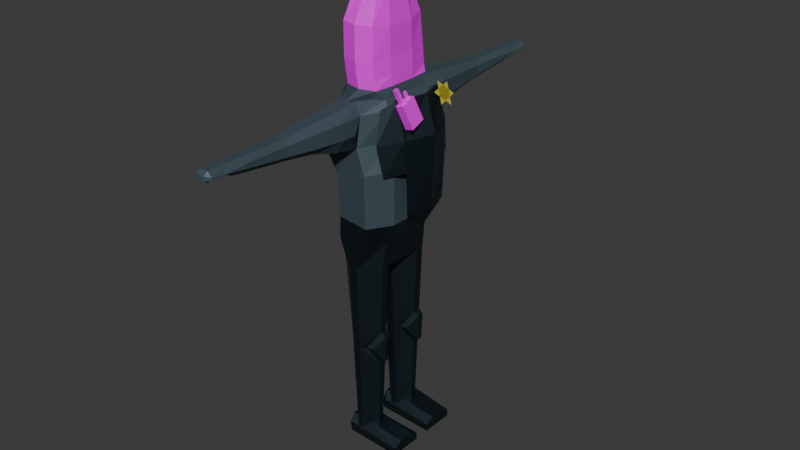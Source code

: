 # Source: thumbone.blend  (saved by Blender 4.0.36; exported with 4.5.12 LTS)
import bpy
from mathutils import Matrix  # noqa: F401  (used for matrix-valued properties, if any)

bpy.ops.wm.read_factory_settings(use_empty=True)
scene = bpy.context.scene
scene.name = 'Scene'

# ---- collections
col_collection = bpy.data.collections.new('Collection'); scene.collection.children.link(col_collection)

# ---- images (referenced by path relative to the original .blend; pixels are not part of the script)
import os
ASSET_DIR = os.environ.get("B2B_ASSET_DIR", "")  # directory of the original .blend (textures are referenced by path, not embedded)
HERE = os.path.dirname(os.path.abspath(__file__))  # packed textures are extracted next to this script under _unpacked/

def load_image(name, relpath, width, height, colorspace="sRGB"):
    """Load a texture the original file referenced (path relative to the .blend, or extracted next to this script)."""
    p = next((c for c in (os.path.join(HERE, relpath), os.path.join(ASSET_DIR, relpath)) if relpath and os.path.exists(c)), "")
    if p:
        img = bpy.data.images.load(p, check_existing=True)
        img.name = name
    else:  # same state as the original file: an image datablock whose file is absent (Cycles renders it pink)
        img = bpy.data.images.new(name, width, height)
        img.source = "FILE"
        img.filepath = "//" + (relpath or name)
    img.colorspace_settings.name = colorspace
    return img
img_thumbtex_png = load_image('ThumbTex.png', 'ThumbTex.png', 1024, 1024, 'sRGB')
img_radio = load_image('Radio', 'textures/Radio.png', 1024, 1024, 'sRGB')

# ---- materials (node trees are filled in below, after node groups)
mat_steel = bpy.data.materials.new('Steel')
mat_steel.alpha_threshold = 0.0
mat_steel.use_transparent_shadow = False
mat_steel.roughness = 0.5
mat_steel.line_color = (0.0, 0.0, 0.0, 1.0)
mat_tunic = bpy.data.materials.new('Tunic')
mat_tunic.use_transparent_shadow = False
mat_thumb = bpy.data.materials.new('Thumb')
mat_thumb.use_transparent_shadow = False
mat_radio = bpy.data.materials.new('Radio')
mat_radio.use_transparent_shadow = False
mat_gold = bpy.data.materials.new('Gold')
mat_gold.use_transparent_shadow = False

# ---- material node trees
mat_steel.use_nodes = True; mat_steel.node_tree.nodes.clear()
_N = mat_steel.node_tree.nodes; _L = mat_steel.node_tree.links
n0 = _N.new('ShaderNodeOutputMaterial'); n0.name = 'Material Output'; n0.location = (300, 300)
n1 = _N.new('ShaderNodeBsdfPrincipled'); n1.name = 'Principled BSDF'; n1.location = (10, 300)
n1.inputs[0].default_value = (0.05128, 0.08228, 0.09989, 1.0)
n1.inputs[1].default_value = 1.0
n1.inputs[3].default_value = 1.45
_L.new(n1.outputs[0], n0.inputs[0])
n0.is_active_output = True
mat_tunic.use_nodes = True; mat_tunic.node_tree.nodes.clear()
_N = mat_tunic.node_tree.nodes; _L = mat_tunic.node_tree.links
n0 = _N.new('ShaderNodeBsdfPrincipled'); n0.name = 'Principled BSDF'; n0.location = (10, 300)
n0.inputs[0].default_value = (0.05128, 0.08228, 0.09989, 1.0)
n0.inputs[3].default_value = 1.45
n1 = _N.new('ShaderNodeOutputMaterial'); n1.name = 'Material Output'; n1.location = (300, 300)
_L.new(n0.outputs[0], n1.inputs[0])
n1.is_active_output = True
mat_thumb.use_nodes = True; mat_thumb.node_tree.nodes.clear()
_N = mat_thumb.node_tree.nodes; _L = mat_thumb.node_tree.links
n0 = _N.new('ShaderNodeBsdfPrincipled'); n0.name = 'Principled BSDF'; n0.location = (10, 300)
n0.inputs[3].default_value = 1.45
n1 = _N.new('ShaderNodeOutputMaterial'); n1.name = 'Material Output'; n1.location = (300, 300)
n2 = _N.new('ShaderNodeTexImage'); n2.name = 'Image Texture'; n2.location = (-280, 275)
n2.image = img_thumbtex_png
_L.new(n0.outputs[0], n1.inputs[0])
_L.new(n2.outputs[0], n0.inputs[0])
n1.is_active_output = True
mat_radio.use_nodes = True; mat_radio.node_tree.nodes.clear()
_N = mat_radio.node_tree.nodes; _L = mat_radio.node_tree.links
n0 = _N.new('ShaderNodeBsdfPrincipled'); n0.name = 'Principled BSDF'; n0.location = (10, 300)
n0.inputs[3].default_value = 1.45
n1 = _N.new('ShaderNodeOutputMaterial'); n1.name = 'Material Output'; n1.location = (300, 300)
n2 = _N.new('ShaderNodeTexImage'); n2.name = 'Image Texture'; n2.location = (-280, 275)
n2.image = img_radio
_L.new(n0.outputs[0], n1.inputs[0])
_L.new(n2.outputs[0], n0.inputs[0])
n1.is_active_output = True
mat_gold.use_nodes = True; mat_gold.node_tree.nodes.clear()
_N = mat_gold.node_tree.nodes; _L = mat_gold.node_tree.links
n0 = _N.new('ShaderNodeBsdfPrincipled'); n0.name = 'Principled BSDF'; n0.location = (10, 300)
n0.inputs[0].default_value = (0.537, 0.456, 0.04245, 1.0)
n0.inputs[3].default_value = 1.45
n1 = _N.new('ShaderNodeOutputMaterial'); n1.name = 'Material Output'; n1.location = (300, 300)
_L.new(n0.outputs[0], n1.inputs[0])
n1.is_active_output = True

# ---- world
world_world = bpy.data.worlds.new('World'); scene.world = world_world
world_world.use_nodes = True; world_world.node_tree.nodes.clear()
_N = world_world.node_tree.nodes; _L = world_world.node_tree.links
n0 = _N.new('ShaderNodeOutputWorld'); n0.name = 'World Output'; n0.location = (300, 300)
n1 = _N.new('ShaderNodeBackground'); n1.name = 'Background'; n1.location = (10, 300)
n1.inputs[0].default_value = (0.05088, 0.05088, 0.05088, 1.0)
_L.new(n1.outputs[0], n0.inputs[0])
n0.is_active_output = True
world_world.color = (0.05088, 0.05088, 0.05088)
world_world.use_sun_shadow = False
world_world.sun_shadow_jitter_overblur = 0.0

# ---- meshes
me_cube_005 = bpy.data.meshes.new('Cube.005')
me_cube_005.from_pydata([(-0.5749, 0.2262, -10.01), (-0.5749, -0.8496, -10.01), (-0.5749, 0.8253, -10.01), (-0.6225, -0.6112, -9.963), (-0.5749, -0.2506, -10.01), (2.173, 0.1628, -10.03), (2.173, -0.9131, -10.03), (2.173, 0.8887, -10.03), (-0.5961, 1.454, 5.499), (-0.5961, -1.555, 5.499), (-0.5749, 0.1878, -9.49), (-0.3993, 1.454, 4.887), (-0.3993, 1.454, 6.597), (-0.5749, 0.3224, -9.116), (-0.5961, 1.454, 6.238), (-0.3993, -1.555, 4.887), (-0.3993, -1.555, 6.597), (0.3763, 1.209, 4.944), (0.7581, 1.454, 5.499), (-0.8157, -0.6297, -5.081), (0.7581, 1.454, 6.238), (2.173, -0.1871, -10.03), (-0.5961, -1.555, 6.238), (0.3996, 1.454, 6.597), (0.3996, -1.555, 4.887), (-0.3298, 2.096, 5.267), (-0.5749, 0.7291, -9.116), (-0.6259, 2.096, 5.563), (-0.5749, 0.8637, -9.49), (-0.6259, 2.096, 6.174), (0.7581, -1.555, 5.499), (-0.3298, 2.096, 6.47), (0.7581, -1.555, 6.238), (0.6263, 2.096, 5.563), (-0.6225, 0.4647, -9.963), (0.3302, 2.096, 5.267), (0.3302, 2.096, 6.47), (0.3996, -1.555, 6.597), (2.173, 0.3661, -9.475), (0.6263, 2.096, 6.174), (-0.5749, -0.8881, -9.49), (-0.2342, 2.735, 5.427), (-0.3298, -2.197, 5.267), (-0.4446, 2.735, 5.644), (-0.6259, -2.197, 5.563), (-0.4446, 2.735, 6.093), (-1.132, -0.6367, -1.0), (-0.2342, 2.735, 6.31), (0.4449, 2.735, 5.644), (-0.6259, -2.197, 6.174), (0.2346, 2.735, 5.427), (2.173, 0.1628, -9.693), (-0.3298, -2.197, 6.47), (0.2346, 2.735, 6.31), (-0.5749, -0.7535, -9.116), (0.4449, 2.735, 6.093), (-0.2342, 3.71, 5.675), (0.6263, -2.197, 5.563), (-0.4446, 3.71, 5.892), (2.173, 0.8887, -9.693), (-0.5749, -0.3467, -9.116), (-0.4446, 3.71, 6.093), (-0.2342, 3.71, 6.31), (0.3302, -2.197, 5.267), (0.4449, 3.71, 5.892), (2.173, 0.6854, -9.475), (0.2346, 3.71, 5.675), (0.3302, -2.197, 6.47), (0.2346, 3.71, 6.31), (0.6263, -2.197, 6.174), (0.4449, 3.71, 6.093), (-0.1573, -0.9342, -5.081), (-0.2342, -2.836, 5.427), (-0.2342, 3.965, 5.76), (-0.5749, -0.2121, -9.49), (0.2346, 3.965, 5.76), (-0.4446, -2.836, 5.644), (0.4327, 4.435, 6.006), (0.2136, 4.349, 5.923), (-0.6225, -0.489, -9.963), (0.2136, 4.435, 6.308), (-0.8157, 0.4461, -5.081), (0.4327, 4.435, 6.088), (-0.4446, -2.836, 6.093), (-0.2342, -2.836, 6.31), (0.2136, 4.128, 5.857), (0.4327, 4.128, 6.006), (2.173, -0.7097, -9.475), (0.2136, 4.128, 6.308), (0.4449, -2.836, 5.644), (-0.2132, 4.349, 5.923), (2.173, -0.9131, -9.693), (-1.329, -0.5857, 0.2981), (-0.4324, 4.435, 6.006), (-0.4324, 4.435, 6.088), (0.2346, -2.836, 5.427), (-0.2133, 4.435, 6.308), (2.173, -0.1871, -9.693), (-0.4324, 4.128, 6.006), (0.2346, -2.836, 6.31), (-0.6855, -1.0, 0.2981), (-0.2133, 4.128, 5.857), (0.4449, -2.836, 6.093), (-0.2132, 4.128, 6.308), (0.2136, 4.445, 5.849), (2.173, -0.3905, -9.475), (0.1771, 4.531, 5.932), (-0.2342, -3.811, 5.675), (0.1771, 4.531, 6.015), (-0.4446, -3.811, 5.892), (-0.1573, -0.166, -5.081), (0.2136, 4.52, 6.159), (-0.1767, 4.531, 5.932), (-0.4446, -3.811, 6.093), (-0.8157, -0.4705, -5.081), (-0.2132, 4.445, 5.849), (-0.1573, 0.1416, -5.081), (-0.2133, 4.52, 6.159), (-0.2342, -3.811, 6.31), (-0.1767, 4.531, 6.015), (-1.138, 0.6011, -1.0), (0.4449, -3.811, 5.892), (0.2346, -3.811, 5.675), (-0.6225, 0.5869, -9.963), (0.187, -0.9342, -5.081), (0.2346, -3.811, 6.31), (0.4449, -3.811, 6.093), (-0.217, 0.9703, -1.0), (-0.1573, 0.9099, -5.081), (-0.2342, -4.066, 5.76), (0.2346, -4.066, 5.76), (0.187, -0.166, -5.081), (-0.6855, 1.0, 0.2981), (0.4327, -4.536, 6.006), (-0.189, -1.005, -1.0), (0.2136, -4.451, 5.923), (-0.8157, 0.6054, -5.081), (0.2136, -4.536, 6.308), (-1.329, 0.5857, 0.2981), (0.4327, -4.536, 6.088), (0.2136, -4.229, 5.857), (1.0, -0.6489, -1.0), (0.4327, -4.229, 6.006), (1.003, -0.4554, -1.0), (0.2136, -4.229, 6.308), (1.003, -0.6448, -1.0), (0.187, 0.1416, -5.081), (-0.2132, -4.451, 5.923), (0.6855, -1.0, 0.2981), (-0.4324, -4.536, 6.006), (-0.4324, -4.536, 6.088), (0.2191, -1.003, -1.0), (0.8129, -0.6266, -5.903), (-0.2133, -4.536, 6.308), (1.17, -0.5857, 0.2981), (-0.4324, -4.229, 6.006), (0.8771, -0.6328, -4.259), (-0.2133, -4.229, 5.857), (-0.2132, -4.229, 6.308), (0.3732, -0.8183, -5.081), (0.8771, -0.4674, -4.259), (0.2136, -4.546, 5.849), (0.1771, -4.632, 5.932), (0.2226, 0.9825, -1.0), (0.187, 0.9099, -5.081), (0.1771, -4.632, 6.015), (0.2136, -4.621, 6.159), (0.8129, -0.4736, -5.903), (1.001, 0.6215, -1.0), (-0.1767, -4.632, 5.932), (-0.2132, -4.546, 5.849), (0.3899, -0.2572, -5.081), (1.17, 0.5857, 0.2981), (-0.2133, -4.621, 6.159), (0.659, -0.7781, -5.092), (-0.1767, -4.632, 6.015), (0.6855, 1.0, 0.2981), (1.055, -0.6104, -5.74), (1.106, -0.6152, -4.444), (0.6758, -0.2974, -5.092), (1.003, 0.4311, -1.0), (1.106, -0.4849, -4.444), (0.8129, 0.4492, -5.903), (1.055, -0.4898, -5.74), (0.8771, 0.4431, -4.259), (0.3732, 0.2576, -5.081), (0.8771, 0.6084, -4.259), (0.8129, 0.6023, -5.903), (0.3899, 0.8186, -5.081), (0.659, 0.2977, -5.092), (1.055, 0.4655, -5.74), (1.106, 0.4606, -4.444), (0.6758, 0.7785, -5.092), (1.106, 0.5909, -4.444), (1.055, 0.586, -5.74), (1.0, 0.4299, -1.0), (1.0, 0.4299, -1.0), (-0.9728, 0.4311, -1.0), (-0.1899, 0.06902, -1.0), (0.2196, 0.06902, -1.0), (0.2196, 0.06902, -1.0), (1.0, -0.6459, -1.0), (1.0, -0.6459, -1.0), (1.0, -0.4543, -1.0), (1.0, -0.4543, -1.0), (0.7768, -0.7491, -1.0), (0.7769, -0.7491, -1.0), (-0.9728, -0.4554, -1.0), (0.2196, -0.09335, -1.0), (-0.1899, -0.09335, -1.0), (-1.207, -0.535, 1.685), (-0.497, -1.071, 1.427), (-0.4683, 0.9133, 1.685), (-1.207, 0.535, 1.685), (1.762, -0.6969, 1.401), (1.762, 0.6969, 1.401), (1.13, 1.19, 1.401), (1.13, -1.19, 1.401), (-1.097, -0.5549, 3.559), (-0.5272, -1.111, 3.417), (-0.4968, 0.9473, 3.559), (-1.097, 0.5549, 3.559), (1.825, -0.7229, 3.843), (1.825, 0.7229, 3.843), (1.167, 1.234, 3.843), (1.167, -1.234, 3.843), (-1.219, -0.6023, 4.977), (-0.7577, -1.34, 4.922), (-0.714, 1.028, 4.977), (-1.219, 0.6023, 4.977), (1.404, -0.6023, 4.977), (1.404, 0.6023, 4.977), (0.714, 1.028, 4.977), (0.7581, -1.207, 4.922), (-1.219, -0.6311, 6.349), (-0.714, 0.794, 6.349), (-1.219, 0.6311, 6.349), (1.404, -0.6311, 6.349), (1.404, 0.6311, 6.349), (0.714, 0.794, 6.349), (0.1508, -0.8533, -9.5), (-0.0434, -0.8536, -9.487), (-0.1213, -0.8538, -9.474), (-0.1217, -0.2454, -9.42), (0.1513, -0.2456, -9.432), (-0.5749, -0.6332, -9.963), (-0.3614, -0.7501, -9.144), (-0.5749, -0.652, -9.116), (-0.5749, -0.467, -9.963), (-0.3209, -0.332, -9.169), (-0.3614, -0.3501, -9.144), (-0.5749, -0.4482, -9.116), (0.6793, -0.4864, -9.28), (0.6793, -0.6138, -9.28), (0.1827, -0.8389, -9.486), (0.4129, -0.7377, -9.245), (0.6151, -0.4562, -9.271), (0.4129, -0.3625, -9.245), (0.2704, -0.2976, -9.293), (0.1508, 0.2225, -9.5), (-0.0434, 0.2223, -9.487), (-0.1213, 0.2221, -9.474), (-0.1217, 0.8305, -9.42), (0.1513, 0.8302, -9.432), (-0.5749, 0.4426, -9.963), (-0.3614, 0.3258, -9.144), (-0.5749, 0.4239, -9.116), (-0.5749, 0.6089, -9.963), (-0.3209, 0.7439, -9.169), (-0.3614, 0.7257, -9.144), (-0.5749, 0.6276, -9.116), (0.6793, 0.5895, -9.28), (0.6793, 0.4621, -9.28), (0.1827, 0.237, -9.486), (0.4129, 0.3381, -9.245), (0.6151, 0.6197, -9.271), (0.4129, 0.7134, -9.245), (0.2704, 0.7782, -9.293), (-0.6158, 0.7164, 7.059), (-1.194, 0.2781, 7.059), (0.8989, 0.7164, 7.064), (-1.194, -0.2781, 7.059), (-0.6158, -0.7164, 7.059), (0.9872, -0.2782, 7.071), (0.9872, 0.2782, 7.071), (0.8989, -0.7164, 7.064), (-0.6636, 0.738, 6.684), (-1.133, 0.5866, 6.684), (0.6636, 0.738, 6.684), (-1.133, -0.5866, 6.684), (-0.6636, -0.738, 6.684), (1.133, -0.5866, 6.684), (1.133, 0.5866, 6.684), (0.6636, -0.738, 6.684), (-0.6862, 0.7233, 7.619), (-1.196, 0.3008, 7.705), (0.8106, 0.7233, 7.432), (-1.196, -0.3008, 7.705), (-0.6862, -0.7233, 7.619), (0.9501, -0.3008, 7.553), (0.9501, 0.3008, 7.553), (0.8106, -0.7233, 7.432), (-0.7404, 0.7366, 8.158), (-1.245, 0.3246, 8.164), (0.7485, 0.7191, 8.238), (-1.245, -0.3246, 8.164), (-0.7404, -0.7366, 8.158), (0.9011, -0.3169, 8.255), (0.9011, 0.3169, 8.255), (0.7485, -0.7191, 8.238), (-0.7404, 0.7366, 9.651), (-1.245, 0.3246, 9.487), (0.6693, 0.6826, 9.64), (-1.245, -0.3246, 9.487), (-0.7404, -0.7366, 9.651), (0.8745, -0.3008, 9.499), (0.8745, 0.3008, 9.499), (0.6693, -0.6826, 9.64), (-0.5421, 0.4849, 11.04), (-0.9164, 0.2455, 11.04), (0.5144, 0.4493, 10.94), (-0.9164, -0.2455, 11.04), (-0.5421, -0.4849, 11.04), (0.67, -0.2274, 10.95), (0.67, 0.2274, 10.95), (0.5144, -0.4493, 10.94), (-0.4127, 0.0, 11.22), (0.4704, 0.0, 11.22), (0.01486, 1.045, -5.081), (0.1086, 1.091, 3.559), (0.0, 1.155, 0.2981), (0.0148, 0.9475, -9.426), (0.1086, 1.049, 1.685), (0.002764, 1.126, -1.0), (-5.96e-08, 0.8344, 6.684), (0.1415, 0.8079, 7.061), (0.1415, -0.8079, 7.061), (0.0622, 0.8163, 7.525), (0.0622, -0.8163, 7.525), (0.004061, 0.8219, 8.198), (0.004061, -0.8219, 8.198), (-0.03554, 0.7995, 9.645), (-0.03554, -0.7995, 9.645), (-0.01388, 0.5024, 10.99), (-0.01388, -0.5024, 10.99), (0.02887, 0.0, 11.22), (-0.4106, -1.34, 4.922), (0.0001711, -1.118, 6.694), (0.3996, -1.05, 6.71), (-0.7679, -1.22, 5.499), (-0.8722, -1.017, 6.238), (-0.3993, -1.05, 6.71), (0.7581, -1.088, 6.238), (0.7581, -1.23, 5.499), (0.5992, -1.309, 5.227), (-0.4049, 1.098, 4.977), (-0.3993, 1.326, 4.887), (0.002549, 1.188, 4.944), (-0.5247, 1.047, 5.117), (-0.714, 0.9376, 5.509), (-0.6946, 0.8048, 6.312), (-0.714, 0.8034, 6.294), (-0.6567, 0.8028, 6.349), (-0.7642, 1.126, 5.499), (-0.8532, 0.9526, 6.238), (-0.4323, 0.7955, 6.567), (-0.4195, 0.7948, 6.58), (-0.3993, 0.9488, 6.71), (0.0001711, 1.017, 6.694), (0.594, 0.8124, 6.349), (0.3996, 0.9483, 6.71), (0.5643, 1.002, 5.265), (0.4203, 1.325, 4.922), (0.6227, 0.815, 6.309), (0.7581, 1.129, 5.499), (0.7581, 0.9871, 6.238), (0.03425, 1.191, 4.944), (0.3996, 1.341, 4.887)], [], [(151, 148, 100, 134), (148, 154, 214, 217), (46, 92, 138, 120), (333, 330, 176, 163), (134, 100, 92, 46), (172, 168, 163, 176), (205, 206, 141, 154, 148, 151), (141, 206, 201), (120, 197, 198, 199, 200, 196, 204, 208, 209, 207, 46), (260, 259, 146, 116, 261), (184, 186, 168, 180), (328, 128, 127, 333), (34, 81, 136, 123), (328, 164, 263, 331), (265, 261, 116, 81, 34, 264, 266), (270, 267, 123, 136, 128, 262, 268, 269), (271, 187, 182, 272), (264, 34, 123, 267), (196, 195, 168, 172, 154, 141, 201, 202, 203, 204), (195, 180, 168), (182, 185, 146, 259, 273, 274, 272), (198, 116, 146, 199), (277, 263, 164, 188, 187, 271, 275, 276), (127, 128, 136, 120), (197, 81, 116, 198), (188, 164, 163, 168, 186), (120, 136, 81, 197), (186, 184, 191, 193), (185, 182, 190, 189), (184, 185, 189, 191), (199, 146, 185, 184, 180, 195, 196, 200), (190, 191, 189), (193, 194, 192), (190, 194, 193, 191), (187, 188, 192, 194), (188, 186, 193, 192), (182, 187, 194, 190), (242, 241, 240, 124, 71), (156, 160, 143, 145), (208, 131, 110, 209), (3, 19, 114, 79), (110, 131, 244, 243), (246, 242, 71, 19, 3, 245, 247), (251, 248, 79, 114, 110, 243, 249, 250), (252, 167, 152, 253), (245, 3, 79, 248), (202, 145, 143, 203), (253, 152, 159, 124, 240, 254, 255), (71, 124, 151, 134), (258, 244, 131, 171, 167, 252, 256, 257), (110, 114, 207, 209), (19, 71, 134, 46), (204, 203, 143, 160, 171, 131, 208), (207, 114, 19, 46), (160, 156, 178, 181), (159, 152, 177, 174), (156, 159, 174, 178), (205, 151, 124, 159, 156, 145, 202, 201, 206), (177, 178, 174), (181, 183, 179), (177, 183, 181, 178), (167, 171, 179, 183), (171, 160, 181, 179), (152, 167, 183, 177), (127, 120, 138, 132), (217, 214, 222, 225), (172, 176, 216, 215), (138, 92, 210, 213), (132, 138, 213, 212), (330, 132, 212, 332), (154, 172, 215, 214), (100, 148, 217, 211), (92, 100, 211, 210), (218, 219, 227, 226), (332, 212, 220, 329), (212, 213, 221, 220), (211, 217, 225, 219), (213, 210, 218, 221), (214, 215, 223, 222), (210, 211, 219, 218), (215, 216, 224, 223), (229, 226, 234, 236), (223, 224, 232, 231), (225, 222, 230, 233), (329, 220, 228, 355, 356, 357), (220, 221, 229, 228), (225, 233, 24, 346, 227, 219), (221, 218, 226, 229), (222, 223, 231, 230), (293, 347, 348, 352), (230, 231, 238, 237), (349, 350, 234, 226, 227), (231, 232, 239, 238), (233, 230, 237, 352), (355, 228, 359, 358), (235, 362, 360, 361), (228, 229, 236, 235, 361, 364, 363, 359), (60, 251, 250), (247, 54, 246), (253, 255, 87, 105, 257, 256, 252), (105, 87, 91, 6, 21, 97), (248, 251, 60, 74, 4, 1, 40, 54, 247, 245), (4, 21, 6, 1), (4, 74, 97, 21), (250, 249, 243, 244, 258, 257, 105, 97, 74, 60), (242, 246, 54, 40, 91, 87, 255, 254, 240, 241), (6, 91, 40, 1), (26, 270, 269), (266, 13, 265), (272, 274, 38, 65, 276, 275, 271), (59, 65, 38, 51, 5, 7), (267, 270, 26, 28, 2, 0, 10, 13, 266, 264), (2, 7, 5, 0), (2, 28, 59, 7), (276, 65, 59, 28, 26, 269, 268, 262, 331, 263, 277), (261, 265, 13, 10, 51, 38, 274, 273, 259, 260), (5, 51, 10, 0), (284, 280, 296, 300), (352, 237, 291, 293), (235, 236, 287, 286), (234, 350, 290, 289), (238, 239, 288, 292), (286, 334, 368, 367, 366, 365, 362, 235), (237, 238, 292, 291), (236, 234, 289, 287), (279, 278, 286, 287), (335, 280, 288, 334), (282, 281, 289, 290), (281, 279, 287, 289), (284, 283, 291, 292), (283, 285, 293, 291), (280, 284, 292, 288), (336, 282, 290, 347), (301, 299, 307, 309), (283, 284, 300, 299), (281, 282, 298, 297), (278, 279, 295, 294), (336, 285, 301, 338), (285, 283, 299, 301), (335, 278, 294, 337), (308, 304, 312, 316), (337, 294, 302, 339), (300, 296, 304, 308), (299, 300, 308, 307), (297, 298, 306, 305), (294, 295, 303, 302), (338, 301, 309, 340), (341, 310, 318, 343), (307, 308, 316, 315), (305, 306, 314, 313), (302, 303, 311, 310), (340, 309, 317, 342), (309, 307, 315, 317), (339, 302, 310, 341), (319, 321, 326), (316, 312, 320, 324), (315, 316, 324, 323), (313, 314, 322, 321), (310, 311, 319, 318), (342, 317, 325, 344), (317, 315, 323, 325), (343, 318, 326, 345), (324, 320, 327), (323, 324, 327), (321, 322, 326), (318, 319, 326), (344, 325, 327, 345), (325, 323, 327), (322, 344, 345, 326), (320, 343, 345, 327), (314, 342, 344, 322), (304, 339, 341, 312), (306, 340, 342, 314), (312, 341, 343, 320), (298, 338, 340, 306), (296, 337, 339, 304), (280, 335, 337, 296), (282, 336, 338, 298), (285, 336, 347, 293), (278, 335, 334, 286), (334, 288, 239, 369, 370, 368), (369, 239, 232, 372, 371, 374, 375, 373), (347, 290, 350, 351), (232, 224, 329, 357, 376, 377, 372), (216, 332, 329, 224), (176, 330, 332, 216), (128, 328, 331, 262), (164, 328, 333, 163), (127, 132, 330, 333), (319, 311, 303, 295, 279, 281, 297, 305, 313, 321), (233, 354, 24), (227, 346, 15), (15, 9, 349), (15, 349, 227), (9, 22, 350, 349), (52, 67, 37, 16), (347, 351, 16, 37, 348), (44, 49, 22, 9), (32, 30, 353, 352), (84, 99, 67, 52), (63, 42, 15, 24), (69, 57, 30, 32), (354, 353, 30, 24), (15, 42, 44, 9), (63, 24, 30, 57), (69, 32, 37, 67), (22, 49, 52, 16), (24, 15, 346), (107, 109, 76, 72), (76, 83, 49, 44), (89, 95, 63, 57), (102, 89, 57, 69), (72, 76, 44, 42), (95, 72, 42, 63), (83, 84, 52, 49), (99, 102, 69, 67), (158, 144, 125, 118), (126, 121, 89, 102), (122, 107, 72, 95), (113, 118, 84, 83), (121, 122, 95, 89), (118, 125, 99, 84), (109, 113, 83, 76), (125, 126, 102, 99), (155, 129, 130, 142, 144, 158), (155, 113, 109), (144, 142, 126, 125), (129, 155, 109, 107), (142, 121, 126), (130, 129, 107, 122), (155, 158, 118, 113), (142, 130, 122, 121), (175, 150, 153, 173), (149, 155, 150), (153, 158, 144, 137), (142, 133, 139), (157, 140, 142, 144, 158, 155), (142, 140, 135, 133), (139, 137, 144, 142), (149, 147, 157, 155), (155, 158, 153, 150), (135, 140, 157, 147), (166, 165, 162, 161, 170, 169, 175, 173), (173, 153, 137, 166), (170, 147, 149, 169), (161, 135, 147, 170), (166, 137, 139, 165), (162, 133, 135, 161), (169, 149, 150, 175), (165, 139, 133, 162), (353, 354, 233, 352), (348, 37, 32, 352), (350, 22, 16, 351), (364, 14, 8, 363), (12, 23, 36, 31), (370, 23, 12, 367, 368), (8, 14, 29, 27), (374, 18, 20, 375), (31, 36, 53, 47), (17, 11, 25, 35), (20, 18, 33, 39), (372, 377, 17, 18, 374, 371), (375, 20, 23, 370, 369, 373), (366, 367, 12, 14, 364, 361, 360, 362, 365), (363, 8, 11, 356, 355, 358, 359), (8, 27, 25, 11), (33, 18, 17, 35), (36, 23, 20, 39), (12, 31, 29, 14), (356, 11, 17, 377, 376, 357), (41, 43, 58, 56), (27, 29, 45, 43), (33, 35, 50, 48), (39, 33, 48, 55), (25, 27, 43, 41), (35, 25, 41, 50), (29, 31, 47, 45), (36, 39, 55, 53), (62, 68, 88, 103), (55, 48, 64, 70), (50, 41, 56, 66), (45, 47, 62, 61), (48, 50, 66, 64), (47, 53, 68, 62), (43, 45, 61, 58), (53, 55, 70, 68), (88, 86, 75, 73, 98, 103), (58, 61, 98), (68, 70, 86, 88), (56, 58, 98, 73), (70, 64, 86), (66, 56, 73, 75), (61, 62, 103, 98), (64, 66, 75, 86), (94, 119, 117, 96), (98, 93, 94), (103, 96, 80, 88), (77, 86, 82), (86, 85, 101, 98, 103, 88), (85, 86, 77, 78), (80, 82, 86, 88), (90, 93, 98, 101), (103, 98, 94, 96), (85, 78, 90, 101), (104, 106, 108, 111, 117, 119, 112, 115), (96, 117, 111, 80), (90, 115, 112, 93), (78, 104, 115, 90), (82, 80, 111, 108), (77, 106, 104, 78), (93, 112, 119, 94), (82, 108, 106, 77)])
me_cube_005.polygons.foreach_set('material_index', [0, 0, 0, 0, 0, 0, 0, 0, 0, 0, 0, 0, 0, 0, 0, 0, 0, 0, 0, 0, 0, 0, 0, 0, 0, 0, 0, 0, 0, 0, 0, 0, 0, 0, 0, 0, 0, 0, 0, 0, 0, 0, 0, 0, 0, 0, 0, 0, 0, 0, 0, 0, 0, 0, 0, 0, 0, 0, 0, 0, 0, 0, 0, 0, 0, 1, 0, 0, 0, 0, 0, 0, 0, 1, 1, 1, 1, 1, 1, 1, 1, 1, 1, 1, 1, 1, 1, 1, 1, 1, 1, 1, 1, 1, 1, 1, 1, 0, 0, 0, 0, 0, 0, 0, 0, 0, 0, 0, 0, 0, 0, 0, 0, 0, 0, 0, 0, 2, 1, 1, 1, 1, 1, 1, 1, 1, 1, 1, 1, 1, 1, 1, 1, 2, 2, 2, 2, 2, 2, 2, 2, 2, 2, 2, 2, 2, 2, 2, 2, 2, 2, 2, 2, 2, 2, 2, 2, 2, 2, 2, 2, 2, 2, 2, 2, 2, 2, 2, 2, 2, 2, 2, 2, 2, 2, 2, 2, 2, 1, 1, 1, 1, 1, 1, 1, 0, 0, 0, 0, 2, 0, 1, 1, 1, 1, 1, 1, 1, 1, 1, 1, 1, 1, 1, 1, 1, 1, 1, 1, 1, 1, 1, 1, 1, 1, 1, 1, 1, 1, 1, 1, 1, 1, 1, 1, 1, 1, 1, 1, 1, 1, 1, 1, 1, 1, 1, 1, 1, 1, 1, 1, 1, 1, 1, 1, 1, 1, 1, 1, 1, 0, 1, 1, 1, 1, 1, 1, 1, 1, 1, 1, 1, 1, 1, 1, 1, 1, 1, 1, 1, 1, 1, 1, 1, 1, 1, 1, 1, 1, 1, 1, 1, 1, 1, 1, 1, 1, 1, 1, 1, 1, 1, 1, 1, 1, 1, 1, 1, 1, 1, 1, 1, 1, 1, 1, 1, 1, 1, 1, 1, 1, 1])
_uv = me_cube_005.uv_layers.new(name='UVMap')
_uv.uv.foreach_set('vector', [0.375, 0.8018, 0.625, 0.8018, 0.625, 0.9482, 0.375, 0.9482, 0.625, 0.8018, 0.625, 0.6982, 0.625, 0.6982, 0.625, 0.8018, 0.375, 0.05178, 0.625, 0.05178, 0.625, 0.1982, 0.375, 0.1982, 0.375, 0.375, 0.625, 0.375, 0.625, 0.4482, 0.375, 0.4482, 0.375, 0.0, 0.625, 0.0, 0.625, 0.05178, 0.375, 0.05158, 0.625, 0.5518, 0.375, 0.5518, 0.375, 0.4482, 0.625, 0.4482, 0.375, 0.7278, 0.375, 0.7278, 0.375, 0.6982, 0.625, 0.6982, 0.625, 0.8018, 0.375, 0.8018, 0.375, 0.6982, 0.3602, 0.713, 0.375, 0.6979, 0.1267, 0.55, 0.1277, 0.5704, 0.222, 0.6145, 0.2787, 0.6148, 0.2787, 0.6148, 0.375, 0.5739, 0.375, 0.6758, 0.278, 0.6348, 0.2228, 0.6345, 0.1258, 0.6769, 0.125, 0.6982, 0.3994, 0.8861, 0.3987, 0.8491, 0.625, 0.8491, 0.625, 0.9009, 0.4, 0.9009, 0.625, 0.6509, 0.625, 0.5991, 0.625, 0.5991, 0.625, 0.6509, 0.625, 0.375, 0.625, 0.3491, 0.625, 0.3491, 0.625, 0.375, 0.375, 0.09909, 0.625, 0.09909, 0.625, 0.1509, 0.375, 0.1509, 0.625, 0.375, 0.625, 0.4009, 0.4022, 0.4009, 0.4025, 0.375, 0.417, 0.04431, 0.4, 0.0, 0.625, 0.0, 0.625, 0.09909, 0.375, 0.09909, 0.375, 0.08974, 0.4184, 0.08401, 0.4184, 0.1811, 0.375, 0.1696, 0.375, 0.1509, 0.625, 0.1509, 0.625, 0.3491, 0.4028, 0.3491, 0.4157, 0.2754, 0.417, 0.2605, 0.41, 0.5991, 0.5829, 0.5991, 0.5829, 0.6509, 0.41, 0.6509, 0.1343, 0.6603, 0.125, 0.6509, 0.125, 0.5991, 0.1343, 0.5897, 0.375, 0.5739, 0.375, 0.5739, 0.375, 0.5518, 0.625, 0.5518, 0.625, 0.6982, 0.375, 0.6982, 0.375, 0.6979, 0.375, 0.6979, 0.375, 0.6758, 0.375, 0.6758, 0.6253, 0.6512, 0.625, 0.6509, 0.6253, 0.5988, 0.5829, 0.6509, 0.625, 0.7223, 0.625, 0.8491, 0.3987, 0.8491, 0.3994, 0.837, 0.4118, 0.7513, 0.41, 0.6509, 0.625, 0.9009, 0.625, 0.9009, 0.625, 0.8491, 0.625, 0.8491, 0.4093, 0.4453, 0.4022, 0.4009, 0.625, 0.4009, 0.625, 0.5277, 0.5829, 0.5991, 0.41, 0.5991, 0.4104, 0.5749, 0.4118, 0.4987, 0.625, 0.3491, 0.625, 0.3491, 0.625, 0.1509, 0.625, 0.1509, 0.625, 0.09909, 0.625, 0.09909, 0.625, 0.0, 0.625, 0.0, 0.625, 0.5277, 0.625, 0.4009, 0.625, 0.4009, 0.625, 0.5991, 0.625, 0.5991, 0.625, 0.1509, 0.625, 0.1509, 0.625, 0.09909, 0.625, 0.09909, 0.625, 0.5991, 0.625, 0.6509, 0.625, 0.6509, 0.625, 0.5991, 0.625, 0.7223, 0.5829, 0.6509, 0.5829, 0.6509, 0.625, 0.7223, 0.625, 0.6509, 0.625, 0.7223, 0.625, 0.7223, 0.625, 0.6509, 0.625, 0.8491, 0.625, 0.8491, 0.625, 0.7223, 0.625, 0.6509, 0.625, 0.6509, 0.625, 0.6515, 0.625, 0.6515, 0.625, 0.8491, 0.5829, 0.6509, 0.6671, 0.6527, 0.625, 0.7223, 0.625, 0.5991, 0.625, 0.6007, 0.625, 0.5277, 0.5829, 0.6509, 0.5829, 0.5991, 0.625, 0.5991, 0.625, 0.6509, 0.5829, 0.5991, 0.625, 0.5277, 0.625, 0.5277, 0.5829, 0.5991, 0.625, 0.5277, 0.625, 0.5991, 0.625, 0.5991, 0.625, 0.5277, 0.5829, 0.6509, 0.5829, 0.5991, 0.5829, 0.5991, 0.5829, 0.6509, 0.4, 0.9009, 0.3994, 0.8861, 0.3987, 0.8491, 0.625, 0.8491, 0.625, 0.9009, 0.625, 0.6509, 0.625, 0.5991, 0.625, 0.5991, 0.625, 0.6509, 0.625, 0.4009, 0.625, 0.4009, 0.625, 0.3491, 0.625, 0.3491, 0.375, 0.09909, 0.625, 0.09909, 0.625, 0.1509, 0.375, 0.1509, 0.625, 0.3491, 0.625, 0.4009, 0.4022, 0.4009, 0.4028, 0.3491, 0.417, 0.04431, 0.4, 0.0, 0.625, 0.0, 0.625, 0.09909, 0.375, 0.09909, 0.375, 0.08974, 0.4184, 0.08401, 0.4184, 0.1811, 0.375, 0.1696, 0.375, 0.1509, 0.625, 0.1509, 0.625, 0.3491, 0.4028, 0.3491, 0.4157, 0.2754, 0.417, 0.2605, 0.41, 0.5991, 0.5829, 0.5991, 0.5829, 0.6509, 0.41, 0.6509, 0.1343, 0.6603, 0.125, 0.6509, 0.125, 0.5991, 0.1343, 0.5897, 0.6253, 0.6512, 0.625, 0.6509, 0.625, 0.5991, 0.6253, 0.5988, 0.41, 0.6509, 0.5829, 0.6509, 0.625, 0.7223, 0.625, 0.8491, 0.3987, 0.8491, 0.3994, 0.837, 0.4118, 0.7513, 0.625, 0.9009, 0.625, 0.8491, 0.625, 0.8491, 0.625, 0.9009, 0.4093, 0.4453, 0.4022, 0.4009, 0.625, 0.4009, 0.625, 0.5277, 0.5829, 0.5991, 0.41, 0.5991, 0.4104, 0.5749, 0.4118, 0.4987, 0.625, 0.3491, 0.625, 0.1509, 0.625, 0.1509, 0.625, 0.3491, 0.625, 0.09909, 0.625, 0.0, 0.625, 0.0, 0.625, 0.09909, 0.625, 0.5985, 0.625, 0.5985, 0.625, 0.5991, 0.625, 0.5991, 0.625, 0.5277, 0.625, 0.4009, 0.625, 0.4009, 0.625, 0.1509, 0.625, 0.1509, 0.625, 0.09909, 0.625, 0.1019, 0.625, 0.5991, 0.625, 0.6509, 0.625, 0.6509, 0.625, 0.5991, 0.625, 0.7223, 0.5829, 0.6509, 0.5829, 0.6509, 0.625, 0.7223, 0.625, 0.6509, 0.625, 0.7223, 0.625, 0.7223, 0.625, 0.6509, 0.625, 0.708, 0.625, 0.8491, 0.625, 0.8491, 0.625, 0.7223, 0.625, 0.6509, 0.625, 0.6509, 0.625, 0.6515, 0.625, 0.6515, 0.625, 0.708, 0.5829, 0.6509, 0.6671, 0.6527, 0.625, 0.7223, 0.625, 0.5991, 0.625, 0.6007, 0.625, 0.5277, 0.5829, 0.6509, 0.5829, 0.5991, 0.625, 0.5991, 0.625, 0.6509, 0.5829, 0.5991, 0.625, 0.5277, 0.625, 0.5277, 0.5829, 0.5991, 0.625, 0.5277, 0.625, 0.5991, 0.625, 0.5991, 0.625, 0.5277, 0.5829, 0.6509, 0.5829, 0.5991, 0.5829, 0.5991, 0.5829, 0.6509, 0.375, 0.2949, 0.375, 0.1982, 0.625, 0.1982, 0.625, 0.3018, 0.625, 0.8018, 0.625, 0.6982, 0.625, 0.6982, 0.625, 0.8018, 0.625, 0.5518, 0.625, 0.4482, 0.625, 0.4482, 0.625, 0.5518, 0.625, 0.1982, 0.625, 0.05178, 0.625, 0.05178, 0.625, 0.1982, 0.625, 0.3018, 0.625, 0.1982, 0.625, 0.1982, 0.625, 0.3018, 0.625, 0.375, 0.625, 0.3018, 0.625, 0.3018, 0.625, 0.375, 0.625, 0.6982, 0.625, 0.5518, 0.625, 0.5518, 0.625, 0.6982, 0.625, 0.9482, 0.625, 0.8018, 0.625, 0.8018, 0.625, 0.9482, 0.625, 0.05178, 0.625, 0.0, 0.625, 0.0, 0.625, 0.05178, 0.625, 0.05178, 0.625, 0.0, 0.625, 0.0, 0.625, 0.05178, 0.625, 0.375, 0.625, 0.3018, 0.625, 0.3018, 0.625, 0.375, 0.625, 0.3018, 0.625, 0.1982, 0.625, 0.1982, 0.625, 0.3018, 0.625, 0.9482, 0.625, 0.8018, 0.625, 0.8018, 0.625, 0.9482, 0.625, 0.1982, 0.625, 0.05178, 0.625, 0.05178, 0.625, 0.1982, 0.625, 0.6982, 0.625, 0.5518, 0.625, 0.5518, 0.625, 0.6982, 0.625, 0.05178, 0.625, 0.0, 0.625, 0.0, 0.625, 0.05178, 0.625, 0.5518, 0.625, 0.4482, 0.625, 0.4482, 0.625, 0.5518, 0.625, 0.1982, 0.625, 0.05178, 0.625, 0.05178, 0.625, 0.1982, 0.625, 0.5518, 0.625, 0.4482, 0.625, 0.4482, 0.625, 0.5518, 0.625, 0.8018, 0.625, 0.6982, 0.625, 0.6982, 0.625, 0.8018, 0.625, 0.375, 0.625, 0.3018, 0.625, 0.3018, 0.625, 0.3335, 0.625, 0.336, 0.625, 0.375, 0.625, 0.3018, 0.625, 0.1982, 0.625, 0.1982, 0.625, 0.3018, 0.625, 0.8018, 0.625, 0.8018, 0.625, 0.8374, 0.625, 0.9147, 0.625, 0.9482, 0.625, 0.9482, 0.625, 0.1982, 0.625, 0.05178, 0.625, 0.05178, 0.625, 0.1982, 0.625, 0.6982, 0.625, 0.5518, 0.625, 0.5518, 0.625, 0.6982, 0.0, 0.0, 0.0, 0.0, 0.0, 0.0, 0.0, 0.0, 0.625, 0.6982, 0.625, 0.5518, 0.625, 0.5518, 0.625, 0.6982, 0.625, 0.001069, 0.625, 0.0, 0.625, 0.05178, 0.625, 0.05178, 0.625, 0.0, 0.625, 0.5518, 0.625, 0.4482, 0.625, 0.4482, 0.625, 0.5518, 0.625, 0.8018, 0.625, 0.6982, 0.625, 0.6982, 0.625, 0.8018, 0.625, 0.3335, 0.625, 0.3018, 0.625, 0.3018, 0.625, 0.3212, 0.625, 0.3018, 0.625, 0.3077, 0.625, 0.3038, 0.625, 0.3018, 0.625, 0.3018, 0.625, 0.1982, 0.625, 0.1982, 0.625, 0.3018, 0.625, 0.3018, 0.625, 0.284, 0.625, 0.3007, 0.625, 0.3018, 0.875, 0.57, 0.875, 0.5975, 0.8556, 0.57, 0.875, 0.6525, 0.875, 0.68, 0.8556, 0.68, 0.7609, 0.6441, 0.7851, 0.68, 0.625, 0.68, 0.625, 0.57, 0.7851, 0.57, 0.7667, 0.597, 0.7609, 0.6059, 0.625, 0.57, 0.625, 0.68, 0.555, 0.75, 0.375, 0.75, 0.375, 0.5, 0.555, 0.5, 0.391, 0.1595, 0.625, 0.1525, 0.625, 0.18, 0.555, 0.25, 0.375, 0.25, 0.375, 0.0, 0.555, 0.0, 0.625, 0.07003, 0.625, 0.09747, 0.391, 0.0905, 0.125, 0.5, 0.375, 0.5, 0.375, 0.75, 0.125, 0.75, 0.375, 0.25, 0.555, 0.25, 0.555, 0.5, 0.375, 0.5, 0.625, 0.2694, 0.62, 0.273, 0.5753, 0.2912, 0.5774, 0.316, 0.6075, 0.3266, 0.625, 0.3399, 0.625, 0.5, 0.555, 0.5, 0.555, 0.25, 0.625, 0.25, 0.5667, 0.9586, 0.625, 0.9806, 0.625, 1.0, 0.555, 1.0, 0.555, 0.75, 0.625, 0.75, 0.625, 0.9101, 0.5706, 0.9308, 0.5665, 0.9338, 0.5657, 0.9514, 0.375, 0.75, 0.555, 0.75, 0.555, 1.0, 0.375, 1.0, 0.875, 0.57, 0.875, 0.5975, 0.8556, 0.57, 0.875, 0.6525, 0.875, 0.68, 0.8556, 0.68, 0.7609, 0.6441, 0.7851, 0.68, 0.625, 0.68, 0.625, 0.57, 0.7851, 0.57, 0.7667, 0.597, 0.7609, 0.6059, 0.555, 0.5, 0.625, 0.57, 0.625, 0.68, 0.555, 0.75, 0.375, 0.75, 0.375, 0.5, 0.391, 0.1595, 0.625, 0.1525, 0.625, 0.18, 0.555, 0.25, 0.375, 0.25, 0.375, 0.0, 0.555, 0.0, 0.625, 0.07003, 0.625, 0.09747, 0.391, 0.0905, 0.125, 0.5, 0.375, 0.5, 0.375, 0.75, 0.125, 0.75, 0.375, 0.25, 0.555, 0.25, 0.555, 0.5, 0.375, 0.5, 0.625, 0.3399, 0.625, 0.5, 0.555, 0.5, 0.555, 0.25, 0.625, 0.25, 0.625, 0.2694, 0.62, 0.273, 0.5753, 0.2912, 0.5763, 0.3036, 0.5774, 0.316, 0.6075, 0.3266, 0.5667, 0.9586, 0.625, 0.9806, 0.625, 1.0, 0.555, 1.0, 0.555, 0.75, 0.625, 0.75, 0.625, 0.9101, 0.5706, 0.9308, 0.5665, 0.9338, 0.5657, 0.9514, 0.375, 0.75, 0.555, 0.75, 0.555, 1.0, 0.375, 1.0, 0.587, 0.698, 0.5139, 0.6971, 0.5127, 0.6343, 0.5832, 0.6174, 0.625, 0.8018, 0.625, 0.6982, 0.625, 0.6982, 0.625, 0.8018, 0.625, 0.3018, 0.625, 0.1982, 0.625, 0.1982, 0.625, 0.3018, 0.625, 0.05178, 0.625, 0.0, 0.625, 0.0, 0.625, 0.05178, 0.625, 0.5518, 0.625, 0.4482, 0.625, 0.4482, 0.625, 0.5518, 0.625, 0.3018, 0.625, 0.375, 0.625, 0.375, 0.625, 0.3337, 0.625, 0.3298, 0.625, 0.3285, 0.625, 0.3077, 0.625, 0.3018, 0.625, 0.6982, 0.625, 0.5518, 0.625, 0.5518, 0.625, 0.6982, 0.625, 0.1982, 0.625, 0.05178, 0.625, 0.05178, 0.625, 0.1982, 0.8084, 0.591, 0.7996, 0.5823, 0.8232, 0.5, 0.875, 0.5518, 0.75, 0.5823, 0.7004, 0.5823, 0.6768, 0.5, 0.75, 0.5, 0.7996, 0.6677, 0.8084, 0.659, 0.875, 0.6982, 0.8232, 0.75, 0.8084, 0.659, 0.8084, 0.591, 0.875, 0.5518, 0.875, 0.6982, 0.6916, 0.591, 0.6916, 0.659, 0.625, 0.6982, 0.625, 0.5518, 0.6916, 0.659, 0.7004, 0.6677, 0.6768, 0.75, 0.625, 0.6982, 0.7004, 0.5823, 0.6916, 0.591, 0.625, 0.5518, 0.6768, 0.5, 0.75, 0.6677, 0.7996, 0.6677, 0.8232, 0.75, 0.75, 0.75, 0.7541, 0.6343, 0.6836, 0.6174, 0.6863, 0.5003, 0.7534, 0.4997, 0.6799, 0.698, 0.587, 0.698, 0.5832, 0.6174, 0.6836, 0.6174, 0.8306, 0.6942, 0.7575, 0.6943, 0.7564, 0.6007, 0.8269, 0.5862, 0.9966, 0.6943, 0.9235, 0.6942, 0.9273, 0.5862, 0.9978, 0.6007, 0.1262, 0.7054, 7.002e-09, 0.7155, 0.009265, 0.6532, 0.1326, 0.6272, 0.753, 0.6971, 0.6799, 0.698, 0.6836, 0.6174, 0.7541, 0.6343, 0.3865, 0.7054, 0.2609, 0.6938, 0.2575, 0.5998, 0.3801, 0.6272, 0.5805, 0.5003, 0.5134, 0.4997, 0.5195, 0.2661, 0.5832, 0.293, 0.3801, 0.6272, 0.2575, 0.5998, 0.2564, 0.5097, 0.3804, 0.5148, 0.5832, 0.6174, 0.5127, 0.6343, 0.5134, 0.4997, 0.5805, 0.5003, 0.6836, 0.6174, 0.5832, 0.6174, 0.5805, 0.5003, 0.6863, 0.5003, 0.8269, 0.5862, 0.7564, 0.6007, 0.7541, 0.5107, 0.8229, 0.5096, 0.9978, 0.6007, 0.9273, 0.5862, 0.9312, 0.5096, 1.0, 0.5107, 0.1326, 0.6272, 0.009265, 0.6532, 0.007671, 0.5184, 0.1324, 0.5148, 0.3952, 0.2737, 0.2784, 0.2617, 0.3329, 0.03129, 0.4199, 0.04765, 0.6863, 0.5003, 0.5805, 0.5003, 0.5832, 0.293, 0.6836, 0.293, 0.8229, 0.5096, 0.7541, 0.5107, 0.7541, 0.2615, 0.8229, 0.2888, 1.0, 0.5107, 0.9312, 0.5096, 0.9312, 0.2888, 1.0, 0.2615, 0.1324, 0.5148, 0.007671, 0.5184, 1.123e-08, 0.2842, 0.1175, 0.2737, 0.7534, 0.4997, 0.6863, 0.5003, 0.6836, 0.293, 0.7473, 0.2661, 0.3804, 0.5148, 0.2564, 0.5097, 0.2784, 0.2617, 0.3952, 0.2737, 0.918, 0.02909, 0.8361, 0.02909, 0.8771, 0.0, 0.5832, 0.293, 0.5195, 0.2661, 0.5584, 0.04686, 0.5955, 0.04805, 0.6836, 0.293, 0.5832, 0.293, 0.5955, 0.04805, 0.6714, 0.04805, 0.8229, 0.2888, 0.7541, 0.2615, 0.7961, 0.02928, 0.8361, 0.02909, 1.0, 0.2615, 0.9312, 0.2888, 0.918, 0.02909, 0.958, 0.02928, 0.1175, 0.2737, 1.123e-08, 0.2842, 0.00561, 0.06345, 0.09286, 0.04765, 0.7473, 0.2661, 0.6836, 0.293, 0.6714, 0.04805, 0.7084, 0.04686, 0.4199, 0.04765, 0.3329, 0.03129, 0.3588, -7.501e-08, 0.4322, 0.006591, 0.5955, 0.04805, 0.5584, 0.04686, 0.6334, 0.0, 0.6714, 0.04805, 0.5955, 0.04805, 0.6334, 0.0, 0.8361, 0.02909, 0.7961, 0.02928, 0.8771, 0.0, 0.958, 0.02928, 0.918, 0.02909, 0.8771, 0.0, 0.09286, 0.04765, 0.00561, 0.06345, 0.007128, 0.01318, 0.08051, 0.006591, 0.7084, 0.04686, 0.6714, 0.04805, 0.6334, 0.0, 0.1798, 0.03129, 0.09286, 0.04765, 0.08051, 0.006591, 0.1539, -1.507e-08, 0.5071, 0.06345, 0.4199, 0.04765, 0.4322, 0.006591, 0.5056, 0.01318, 0.2343, 0.2617, 0.1175, 0.2737, 0.09286, 0.04765, 0.1798, 0.03129, 0.5051, 0.5184, 0.3804, 0.5148, 0.3952, 0.2737, 0.5127, 0.2842, 0.2564, 0.5097, 0.1324, 0.5148, 0.1175, 0.2737, 0.2343, 0.2617, 0.5127, 0.2842, 0.3952, 0.2737, 0.4199, 0.04765, 0.5071, 0.06345, 0.2553, 0.5998, 0.1326, 0.6272, 0.1324, 0.5148, 0.2564, 0.5097, 0.5035, 0.6532, 0.3801, 0.6272, 0.3804, 0.5148, 0.5051, 0.5184, 0.5127, 0.7155, 0.3865, 0.7054, 0.3801, 0.6272, 0.5035, 0.6532, 0.2518, 0.6938, 0.1262, 0.7054, 0.1326, 0.6272, 0.2553, 0.5998, 0.7004, 0.6677, 0.75, 0.6677, 0.75, 0.75, 0.6768, 0.75, 0.7996, 0.5823, 0.75, 0.5823, 0.75, 0.5, 0.8232, 0.5, 0.625, 0.375, 0.625, 0.4482, 0.625, 0.4482, 0.625, 0.4359, 0.625, 0.4163, 0.625, 0.375, 0.625, 0.4359, 0.625, 0.4482, 0.625, 0.4482, 0.625, 0.4156, 0.625, 0.433, 0.625, 0.4482, 0.625, 0.4482, 0.625, 0.4389, 0.0, 0.0, 0.0, 0.0, 0.0, 0.0, 0.0, 0.0, 0.625, 0.4482, 0.625, 0.4482, 0.625, 0.375, 0.625, 0.375, 0.625, 0.3781, 0.625, 0.4129, 0.625, 0.4156, 0.625, 0.4482, 0.625, 0.375, 0.625, 0.375, 0.625, 0.4482, 0.625, 0.4482, 0.625, 0.375, 0.625, 0.375, 0.625, 0.4482, 0.625, 0.3491, 0.625, 0.375, 0.4025, 0.375, 0.4028, 0.3491, 0.625, 0.4009, 0.625, 0.375, 0.625, 0.375, 0.625, 0.4009, 0.375, 0.3018, 0.625, 0.3018, 0.625, 0.375, 0.375, 0.375, 0.918, 0.02909, 0.9312, 0.2888, 0.9312, 0.5096, 0.9273, 0.5862, 0.9235, 0.6942, 0.8306, 0.6942, 0.8269, 0.5862, 0.8229, 0.5096, 0.8229, 0.2888, 0.8361, 0.02909, 0.0, 0.0, 0.0, 0.0, 0.0, 0.0, 0.0, 0.0, 0.625, 0.8364, 0.625, 0.8364, 0.625, 0.8364, 0.625, 0.8018, 0.0, 0.0, 0.625, 0.8364, 0.0, 0.0, 0.0, 0.0, 0.625, 0.8018, 0.625, 0.8018, 0.625, 0.8018, 0.625, 0.8018, 0.7114, 0.75, 0.7886, 0.75, 0.7886, 0.75, 0.7114, 0.75, 0.75, 0.75, 0.7114, 0.75, 0.7114, 0.75, 0.7886, 0.75, 0.7886, 0.75, 0.625, 0.8018, 0.625, 0.8018, 0.625, 0.8018, 0.625, 0.8018, 0.625, 0.0, 0.625, 0.0, 0.625, 0.0, 0.625, 0.0, 0.7114, 0.75, 0.7886, 0.75, 0.7886, 0.75, 0.7114, 0.75, 0.625, 0.9136, 0.625, 0.8364, 0.625, 0.8364, 0.625, 0.9136, 0.625, 0.0, 0.625, 0.0, 0.625, 0.0, 0.625, 0.0, 0.625, 0.9329, 0.625, 0.9482, 0.625, 0.9482, 0.625, 0.9156, 0.625, 0.8364, 0.625, 0.8364, 0.625, 0.8018, 0.625, 0.8018, 0.625, 0.9136, 0.625, 0.9136, 0.625, 0.9482, 0.625, 0.9482, 0.8232, 0.75, 0.8232, 0.75, 0.7886, 0.75, 0.7886, 0.75, 0.6768, 0.75, 0.6768, 0.75, 0.7114, 0.75, 0.7114, 0.75, 0.625, 0.9136, 0.625, 0.8364, 0.625, 0.8364, 0.625, 0.8364, 0.625, 0.8018, 0.625, 0.8018, 0.625, 0.8364, 0.625, 0.8018, 0.625, 0.8018, 0.625, 0.8018, 0.625, 0.8018, 0.625, 0.9482, 0.625, 0.9136, 0.625, 0.9136, 0.625, 0.9482, 0.625, 0.0, 0.625, 0.0, 0.625, 0.0, 0.625, 0.0, 0.625, 0.8364, 0.625, 0.8018, 0.625, 0.8018, 0.625, 0.8364, 0.625, 0.9136, 0.625, 0.8364, 0.625, 0.8364, 0.625, 0.9136, 0.6768, 0.75, 0.7114, 0.75, 0.7114, 0.75, 0.6768, 0.75, 0.7886, 0.75, 0.8232, 0.75, 0.8232, 0.75, 0.7886, 0.75, 0.7114, 0.75, 0.7886, 0.75, 0.7886, 0.75, 0.7114, 0.75, 0.625, 0.0, 0.625, 0.0, 0.625, 0.0, 0.625, 0.0, 0.625, 0.9136, 0.625, 0.8364, 0.625, 0.8364, 0.625, 0.9136, 0.6768, 0.75, 0.7114, 0.75, 0.7114, 0.75, 0.6768, 0.75, 0.625, 0.9482, 0.625, 0.9136, 0.625, 0.9136, 0.625, 0.9482, 0.7114, 0.75, 0.7886, 0.75, 0.7886, 0.75, 0.7114, 0.75, 0.625, 0.8018, 0.625, 0.8018, 0.625, 0.8018, 0.625, 0.8018, 0.7886, 0.75, 0.8232, 0.75, 0.8232, 0.75, 0.7886, 0.75, 0.625, 0.8018, 0.625, 0.8364, 0.625, 0.9136, 0.625, 0.9482, 0.625, 0.9136, 0.625, 0.8364, 0.625, 0.8018, 0.625, 0.8018, 0.625, 0.8018, 0.7886, 0.75, 0.8232, 0.75, 0.8232, 0.75, 0.7886, 0.75, 0.625, 0.8364, 0.625, 0.8018, 0.625, 0.8018, 0.625, 0.8364, 0.625, 0.0, 0.625, 0.0, 0.625, 0.0, 0.625, 0.9136, 0.625, 0.8364, 0.625, 0.8364, 0.625, 0.9136, 0.6768, 0.75, 0.7114, 0.75, 0.7114, 0.75, 0.6768, 0.75, 0.625, 0.9482, 0.625, 0.9136, 0.625, 0.9136, 0.625, 0.9482, 0.5198, 0.75, 0.5198, 0.75, 0.6883, 0.75, 0.6883, 0.75, 0.4802, 0.75, 0.5198, 0.5, 0.5198, 0.75, 0.6883, 0.75, 0.6883, 0.5, 0.8117, 0.5, 0.8117, 0.75, 0.4802, 0.25, 0.4802, 0.0, 0.5198, 0.0, 0.375, 0.4367, 0.375, 0.3133, 0.5198, 0.25, 0.625, 0.3133, 0.625, 0.4367, 0.4802, 0.5, 0.125, 0.5, 0.1883, 0.5, 0.1883, 0.75, 0.125, 0.75, 0.5198, 0.0, 0.625, 0.0, 0.625, 0.25, 0.5198, 0.25, 0.4802, 0.75, 0.3117, 0.75, 0.3117, 0.5, 0.4802, 0.5, 0.5198, 0.5, 0.6883, 0.5, 0.6883, 0.75, 0.5198, 0.75, 0.1883, 0.75, 0.1883, 0.5, 0.3117, 0.5, 0.3117, 0.75, 0.625, 0.9367, 0.5198, 1.0, 0.4802, 1.0, 0.375, 0.9367, 0.375, 0.8133, 0.4802, 0.75, 0.5198, 0.75, 0.625, 0.8133, 0.6883, 0.75, 0.6883, 0.75, 0.8117, 0.75, 0.8117, 0.75, 0.3117, 0.75, 0.3117, 0.75, 0.4802, 0.75, 0.4802, 0.75, 0.1883, 0.75, 0.1883, 0.75, 0.3117, 0.75, 0.3117, 0.75, 0.625, 0.0, 0.625, 0.0, 0.5198, 0.0, 0.5198, 0.0, 0.125, 0.75, 0.125, 0.75, 0.1883, 0.75, 0.1883, 0.75, 0.4802, 0.75, 0.4802, 0.75, 0.5198, 0.75, 0.5198, 0.75, 0.5198, 0.0, 0.5198, 0.0, 0.4802, 0.0, 0.4802, 0.0, 0.0, 0.0, 0.0, 0.0, 0.0, 0.0, 0.0, 0.0, 0.7886, 0.75, 0.7886, 0.75, 0.8232, 0.75, 0.8107, 0.75, 0.6768, 0.75, 0.6768, 0.75, 0.7114, 0.75, 0.7114, 0.75, 0.625, 0.8018, 0.625, 0.8018, 0.625, 0.8018, 0.625, 0.8018, 0.7114, 0.75, 0.7886, 0.75, 0.7886, 0.75, 0.7114, 0.75, 0.7886, 0.75, 0.7886, 0.75, 0.7114, 0.75, 0.7114, 0.75, 0.75, 0.75, 0.625, 0.8018, 0.625, 0.8018, 0.625, 0.8018, 0.625, 0.8018, 0.625, 0.0, 0.625, 0.0, 0.625, 0.0, 0.625, 0.0, 0.7114, 0.75, 0.7886, 0.75, 0.7886, 0.75, 0.7114, 0.75, 0.625, 0.9136, 0.625, 0.8364, 0.625, 0.8364, 0.625, 0.9136, 0.625, 0.0, 0.625, 0.0, 0.625, 0.0, 0.625, 0.0, 0.625, 0.9156, 0.625, 0.9136, 0.625, 0.9136, 0.625, 0.9482, 0.625, 0.9482, 0.625, 0.9329, 0.8232, 0.75, 0.8232, 0.75, 0.7886, 0.75, 0.7886, 0.75, 0.8162, 0.75, 0.8199, 0.75, 0.7005, 0.75, 0.7114, 0.75, 0.7114, 0.75, 0.6768, 0.75, 0.6768, 0.75, 0.6822, 0.75, 0.6834, 0.75, 0.6859, 0.75, 0.6997, 0.75, 0.625, 0.8018, 0.625, 0.8018, 0.625, 0.8364, 0.625, 0.8364, 0.625, 0.8351, 0.625, 0.8293, 0.625, 0.8027, 0.625, 0.8018, 0.625, 0.8018, 0.625, 0.8364, 0.625, 0.8364, 0.625, 0.9482, 0.625, 0.9482, 0.625, 0.9136, 0.625, 0.9136, 0.7886, 0.75, 0.7886, 0.75, 0.8232, 0.75, 0.8232, 0.75, 0.7114, 0.75, 0.7114, 0.75, 0.6768, 0.75, 0.6768, 0.75, 0.625, 0.8364, 0.625, 0.8364, 0.625, 0.9136, 0.625, 0.9136, 0.625, 0.8785, 0.625, 0.8753, 0.625, 0.8364, 0.625, 0.8018, 0.625, 0.8018, 0.625, 0.8364, 0.625, 0.8018, 0.625, 0.8018, 0.625, 0.8018, 0.625, 0.8018, 0.625, 0.9482, 0.625, 0.9136, 0.625, 0.9136, 0.625, 0.9482, 0.625, 0.0, 0.625, 0.0, 0.625, 0.0, 0.625, 0.0, 0.625, 0.8364, 0.625, 0.8018, 0.625, 0.8018, 0.625, 0.8364, 0.625, 0.9136, 0.625, 0.8364, 0.625, 0.8364, 0.625, 0.9136, 0.6768, 0.75, 0.7114, 0.75, 0.7114, 0.75, 0.6768, 0.75, 0.7886, 0.75, 0.8232, 0.75, 0.8232, 0.75, 0.7886, 0.75, 0.7114, 0.75, 0.7886, 0.75, 0.7886, 0.75, 0.7114, 0.75, 0.625, 0.0, 0.625, 0.0, 0.625, 0.0, 0.625, 0.0, 0.625, 0.9136, 0.625, 0.8364, 0.625, 0.8364, 0.625, 0.9136, 0.6768, 0.75, 0.7114, 0.75, 0.7114, 0.75, 0.6768, 0.75, 0.625, 0.9482, 0.625, 0.9136, 0.625, 0.9136, 0.625, 0.9482, 0.7114, 0.75, 0.7886, 0.75, 0.7886, 0.75, 0.7114, 0.75, 0.625, 0.8018, 0.625, 0.8018, 0.625, 0.8018, 0.625, 0.8018, 0.7886, 0.75, 0.8232, 0.75, 0.8232, 0.75, 0.7886, 0.75, 0.625, 0.9136, 0.625, 0.9482, 0.625, 0.9136, 0.625, 0.8364, 0.625, 0.8018, 0.625, 0.8364, 0.625, 0.8018, 0.625, 0.8018, 0.625, 0.8018, 0.7886, 0.75, 0.8232, 0.75, 0.8232, 0.75, 0.7886, 0.75, 0.625, 0.8364, 0.625, 0.8018, 0.625, 0.8018, 0.625, 0.8364, 0.625, 0.0, 0.625, 0.0, 0.625, 0.0, 0.625, 0.9136, 0.625, 0.8364, 0.625, 0.8364, 0.625, 0.9136, 0.6768, 0.75, 0.7114, 0.75, 0.7114, 0.75, 0.6768, 0.75, 0.625, 0.9482, 0.625, 0.9136, 0.625, 0.9136, 0.625, 0.9482, 0.5198, 0.75, 0.5198, 0.75, 0.6883, 0.75, 0.6883, 0.75, 0.5198, 0.5, 0.4802, 0.75, 0.5198, 0.75, 0.6883, 0.5, 0.6883, 0.75, 0.8117, 0.75, 0.8117, 0.5, 0.4802, 0.0, 0.4802, 0.25, 0.5198, 0.0, 0.5198, 0.25, 0.375, 0.3133, 0.375, 0.4367, 0.4802, 0.5, 0.625, 0.4367, 0.625, 0.3133, 0.1883, 0.5, 0.125, 0.5, 0.125, 0.75, 0.1883, 0.75, 0.625, 0.0, 0.5198, 0.0, 0.5198, 0.25, 0.625, 0.25, 0.3117, 0.75, 0.4802, 0.75, 0.4802, 0.5, 0.3117, 0.5, 0.6883, 0.5, 0.5198, 0.5, 0.5198, 0.75, 0.6883, 0.75, 0.1883, 0.5, 0.1883, 0.75, 0.3117, 0.75, 0.3117, 0.5, 0.375, 0.9367, 0.4802, 1.0, 0.5198, 1.0, 0.625, 0.9367, 0.625, 0.8133, 0.5198, 0.75, 0.4802, 0.75, 0.375, 0.8133, 0.6883, 0.75, 0.6883, 0.75, 0.8117, 0.75, 0.8117, 0.75, 0.3117, 0.75, 0.3117, 0.75, 0.4802, 0.75, 0.4802, 0.75, 0.1883, 0.75, 0.1883, 0.75, 0.3117, 0.75, 0.3117, 0.75, 0.5198, 0.0, 0.625, 0.0, 0.625, 0.0, 0.5198, 0.0, 0.125, 0.75, 0.125, 0.75, 0.1883, 0.75, 0.1883, 0.75, 0.4802, 0.75, 0.4802, 0.75, 0.5198, 0.75, 0.5198, 0.75, 0.5198, 0.0, 0.5198, 0.0, 0.4802, 0.0, 0.4802, 0.0])
me_cube_005.materials.append(mat_steel)
me_cube_005.materials.append(mat_tunic)
me_cube_005.materials.append(mat_thumb)
me_cube_005.update()
me_cube_008 = bpy.data.meshes.new('Cube.008')
me_cube_008.from_pydata([(1.216, -0.535, 1.685), (1.216, 0.535, 1.685), (1.484, -0.5549, 3.559), (1.484, 0.5549, 3.559), (0.9788, 0.9473, 3.559), (0.9788, -0.9473, 3.559), (1.669, -0.6023, 4.977), (1.669, 0.6023, 4.977), (0.9788, 1.028, 4.977), (0.9788, -1.028, 4.977), (1.584, -0.6311, 6.645), (1.584, 0.6311, 6.645), (0.9788, 0.794, 6.349), (0.9788, -0.794, 6.349), (1.934, 0.0, 3.53), (2.22, 0.0, 4.966), (1.986, 0.0, 6.645), (1.506, 0.0, 1.685), (1.127, -0.4736, 1.702), (1.127, 0.4736, 1.702), (1.405, -0.4793, 3.573), (1.405, 0.4793, 3.573), (0.9168, 0.8568, 3.567), (0.9168, -0.8568, 3.567), (1.598, -0.5184, 4.979), (1.598, 0.5184, 4.979), (0.9253, 0.9322, 4.977), (0.9253, -0.9322, 4.977), (1.514, -0.5469, 6.637), (1.514, 0.5469, 6.637), (0.9349, 0.6935, 6.341), (0.9349, -0.6935, 6.341), (1.826, -1.325e-09, 3.55), (2.11, 1.462e-09, 4.971), (1.876, 0.0, 6.635), (1.398, 0.0, 1.705)], [], [(17, 1, 3, 14), (3, 4, 8, 7), (5, 2, 6, 9), (14, 3, 7, 15), (15, 7, 11, 16), (7, 8, 12, 11), (9, 6, 10, 13), (6, 15, 16, 10), (2, 14, 15, 6), (0, 17, 14, 2), (35, 32, 21, 19), (21, 25, 26, 22), (23, 27, 24, 20), (32, 33, 25, 21), (33, 34, 29, 25), (25, 29, 30, 26), (27, 31, 28, 24), (24, 28, 34, 33), (20, 24, 33, 32), (18, 20, 32, 35), (8, 4, 22, 26), (5, 9, 27, 23), (9, 13, 31, 27), (12, 8, 26, 30), (0, 2, 20, 18), (2, 5, 23, 20), (16, 11, 29, 34), (13, 10, 28, 31), (1, 17, 35, 19), (3, 1, 19, 21), (4, 3, 21, 22), (11, 12, 30, 29), (10, 16, 34, 28), (17, 0, 18, 35)])
_uv = me_cube_008.uv_layers.new(name='UVMap')
_uv.uv.foreach_set('vector', [0.625, 0.625, 0.625, 0.5518, 0.625, 0.5518, 0.625, 0.625, 0.625, 0.5518, 0.625, 0.4482, 0.625, 0.4482, 0.625, 0.5518, 0.625, 0.8018, 0.625, 0.6982, 0.625, 0.6982, 0.625, 0.8018, 0.625, 0.625, 0.625, 0.5518, 0.625, 0.5518, 0.625, 0.625, 0.625, 0.625, 0.625, 0.5518, 0.625, 0.5518, 0.625, 0.625, 0.625, 0.5518, 0.625, 0.4482, 0.625, 0.4482, 0.625, 0.5518, 0.625, 0.8018, 0.625, 0.6982, 0.625, 0.6982, 0.625, 0.8018, 0.625, 0.6982, 0.625, 0.625, 0.625, 0.625, 0.625, 0.6982, 0.625, 0.6982, 0.625, 0.625, 0.625, 0.625, 0.625, 0.6982, 0.625, 0.6982, 0.625, 0.625, 0.625, 0.625, 0.625, 0.6982, 0.625, 0.625, 0.625, 0.625, 0.625, 0.5518, 0.625, 0.5518, 0.625, 0.5518, 0.625, 0.5518, 0.625, 0.4482, 0.625, 0.4482, 0.625, 0.8018, 0.625, 0.8018, 0.625, 0.6982, 0.625, 0.6982, 0.625, 0.625, 0.625, 0.625, 0.625, 0.5518, 0.625, 0.5518, 0.625, 0.625, 0.625, 0.625, 0.625, 0.5518, 0.625, 0.5518, 0.625, 0.5518, 0.625, 0.5518, 0.625, 0.4482, 0.625, 0.4482, 0.625, 0.8018, 0.625, 0.8018, 0.625, 0.6982, 0.625, 0.6982, 0.625, 0.6982, 0.625, 0.6982, 0.625, 0.625, 0.625, 0.625, 0.625, 0.6982, 0.625, 0.6982, 0.625, 0.625, 0.625, 0.625, 0.625, 0.6982, 0.625, 0.6982, 0.625, 0.625, 0.625, 0.625, 0.625, 0.4482, 0.625, 0.4482, 0.625, 0.4482, 0.625, 0.4482, 0.625, 0.8018, 0.625, 0.8018, 0.625, 0.8018, 0.625, 0.8018, 0.625, 0.8018, 0.625, 0.8018, 0.625, 0.8018, 0.625, 0.8018, 0.625, 0.4482, 0.625, 0.4482, 0.625, 0.4482, 0.625, 0.4482, 0.625, 0.6982, 0.625, 0.6982, 0.625, 0.6982, 0.625, 0.6982, 0.625, 0.6982, 0.625, 0.8018, 0.625, 0.8018, 0.625, 0.6982, 0.625, 0.625, 0.625, 0.5518, 0.625, 0.5518, 0.625, 0.625, 0.625, 0.8018, 0.625, 0.6982, 0.625, 0.6982, 0.625, 0.8018, 0.625, 0.5518, 0.625, 0.625, 0.625, 0.625, 0.625, 0.5518, 0.625, 0.5518, 0.625, 0.5518, 0.625, 0.5518, 0.625, 0.5518, 0.625, 0.4482, 0.625, 0.5518, 0.625, 0.5518, 0.625, 0.4482, 0.625, 0.5518, 0.625, 0.4482, 0.625, 0.4482, 0.625, 0.5518, 0.625, 0.6982, 0.625, 0.625, 0.625, 0.625, 0.625, 0.6982, 0.625, 0.625, 0.625, 0.6982, 0.625, 0.6982, 0.625, 0.625])
me_cube_008.materials.append(mat_steel)
me_cube_008.use_mirror_y = True
me_cube_008.update()
me_cube_001 = bpy.data.meshes.new('Cube.001')
me_cube_001.from_pydata([(-1.0, -1.0, -1.0), (-1.0, -1.0, 1.0), (-0.2286, 0.3255, 1.592), (-0.4371, -0.7678, 2.209), (-1.0, 1.0, -1.0), (-0.2286, 0.6878, 1.592), (-1.0, 1.0, 1.0), (-0.4371, -0.3159, 2.209), (0.2286, 0.3255, 1.592), (1.0, -1.0, -1.0), (1.0, -1.0, 1.0), (0.2286, 0.6878, 1.592), (0.4371, -0.7678, 2.209), (1.0, 1.0, -1.0), (1.0, 1.0, 1.0), (0.4371, -0.3159, 2.209), (-0.4371, -0.3159, 1.0), (-0.4371, -0.7678, 1.0), (0.4371, -0.7678, 1.0), (0.4371, -0.3159, 1.0), (-0.2286, 0.6878, 1.0), (-0.2286, 0.3255, 1.0), (0.2286, 0.3255, 1.0), (0.2286, 0.6878, 1.0)], [], [(0, 1, 6, 4), (4, 6, 14, 13), (13, 14, 10, 9), (9, 10, 1, 0), (4, 13, 9, 0), (19, 18, 10, 14, 23, 22), (23, 14, 6, 1, 17, 16, 19, 22, 21, 20), (17, 1, 10, 18), (17, 3, 7, 16), (16, 7, 15, 19), (19, 15, 12, 18), (18, 12, 3, 17), (15, 7, 3, 12), (21, 2, 5, 20), (20, 5, 11, 23), (23, 11, 8, 22), (22, 8, 2, 21), (11, 5, 2, 8)])
_uv = me_cube_001.uv_layers.new(name='UVMap')
_uv.uv.foreach_set('vector', [0.6667, -1.855e-08, 0.6667, 0.3333, 0.3333, 0.3333, 0.3333, 1.06e-08, 0.6667, 0.3333, 0.6667, 0.6667, 0.3333, 0.6667, 0.3333, 0.3333, 0.3333, 1.0, 3.975e-09, 1.0, -1.06e-08, 0.6667, 0.3333, 0.6667, 0.6667, 1.0, 0.3333, 1.0, 0.3333, 0.6667, 0.6667, 0.6667, 0.3333, 0.3333, 0.0, 0.3333, 0.0, 0.0, 0.3333, 0.0, 0.2395, 0.4474, 0.2395, 0.372, 0.3333, 0.3333, 0.3333, 0.6667, 0.2048, 0.6146, 0.2048, 0.5543, 0.2048, 0.6146, 0.3333, 0.6667, 0.0, 0.6667, 0.0, 0.3333, 0.09382, 0.372, 0.09382, 0.4474, 0.2395, 0.4474, 0.2048, 0.5543, 0.1286, 0.5543, 0.1286, 0.6146, 0.09382, 0.372, 0.0, 0.3333, 0.3333, 0.3333, 0.2395, 0.372, 0.8682, 0.3667, 0.6667, 0.3667, 0.6667, 0.2914, 0.8682, 0.2914, 0.8682, 0.1457, 0.6667, 0.1457, 0.6667, 5.628e-09, 0.8682, -3.181e-09, 0.8682, 0.442, 0.6667, 0.442, 0.6667, 0.3667, 0.8682, 0.3667, 0.8682, 0.2914, 0.6667, 0.2914, 0.6667, 0.1457, 0.8682, 0.1457, 0.6667, 0.442, 0.8124, 0.442, 0.8124, 0.5173, 0.6667, 0.5173, 0.7654, 0.7301, 0.6667, 0.7301, 0.6667, 0.6697, 0.7654, 0.6697, 0.7654, 0.5935, 0.6667, 0.5935, 0.6667, 0.5173, 0.7654, 0.5173, 0.7654, 0.7905, 0.6667, 0.7905, 0.6667, 0.7301, 0.7654, 0.7301, 0.7654, 0.6697, 0.6667, 0.6697, 0.6667, 0.5935, 0.7654, 0.5935, 0.6667, 0.7905, 0.7429, 0.7905, 0.7429, 0.8509, 0.6667, 0.8509])
me_cube_001.materials.append(mat_radio)
me_cube_001.update()
me_plane_002 = bpy.data.meshes.new('Plane.002')
me_plane_002.from_pydata([(-0.06798, -0.03867, 0.0), (-0.06748, 0.03954, 0.0), (0.06798, -0.03867, 0.0), (0.0005047, -0.07821, 0.0), (0.0, 0.075, 0.0), (0.06495, 0.0375, 0.0), (-0.04475, 0.000177, 0.0), (-0.02232, -0.03867, 0.0), (0.04445, 0.0006848, 0.0), (0.02253, -0.03867, 0.0), (-0.02163, 0.03883, 0.0), (0.02203, 0.03816, 0.0)], [], [(6, 0, 7), (2, 8, 9), (4, 10, 11), (10, 6, 7, 9, 8, 11), (7, 3, 9), (8, 5, 11), (10, 6, 7, 9, 8, 11), (1, 6, 10)])
_uv = me_plane_002.uv_layers.new(name='UVMap')
_uv.uv.foreach_set('vector', [0.0, 0.3417, 0.0, 0.0, 0.3358, 0.0, 1.0, 0.0, 0.6538, 0.3462, 0.6657, 0.0, 0.0, 1.0, 0.0, 0.6818, 0.3241, 0.6759, 0.0, 0.6818, 0.0, 0.3417, 0.3358, 0.0, 0.6657, 0.0, 0.6538, 0.3462, 0.3241, 0.6759, 0.6642, 0.0, 1.0, 0.0, 0.6583, 0.3417, 0.3182, 0.6818, 0.0, 1.0, 0.0, 0.6759, 0.0, 0.3462, 0.3343, 0.0, 0.6642, 0.0, 0.6583, 0.3417, 0.3182, 0.6818, 0.0, 0.6759, 0.0, 0.0, 0.3343, 0.0, 0.0, 0.3462])
me_plane_002.materials.append(mat_gold)
me_plane_002.update()
arm_armature = bpy.data.armatures.new('Armature')  # bones are not reproduced

# ---- objects
ob_guy = bpy.data.objects.new('Guy', me_cube_005)
ob_west = bpy.data.objects.new('West', me_cube_008)
ob_radio = bpy.data.objects.new('Radio', me_cube_001)
ob_star = bpy.data.objects.new('Star', me_plane_002)
ob_armature = bpy.data.objects.new('Armature', arm_armature)

# ---- transforms, parenting, visibility, modifiers, constraints
ob_guy.parent = ob_armature
ob_guy.matrix_parent_inverse = Matrix(((1.0, -0.0, 0.0, -0.0), (-0.0, 1.0, -0.0, 0.0), (0.0, -0.0, 1.0, -8.732), (-0.0, 0.0, -0.0, 1.0)))
ob_guy.location = (-0.4251, 0.0, 9.613)
ob_guy.scale = (1.0, 2.162, 1.0)
_vg = ob_guy.vertex_groups.new(name='RightFoot')
for _i, _w in zip([1, 3, 4, 6, 21, 40, 54, 60, 74, 79, 87, 91, 97, 105, 240, 241, 242, 243, 244, 245, 246, 247, 248, 249, 250, 251, 252, 253, 254, 255, 256, 257, 258], [0.3989, 0.3673, 0.4203, 0.918, 0.9718, 0.2466, 0.2236, 0.1486, 0.1242, 0.3437, 0.9274, 0.8726, 0.9619, 0.9227, 0.2975, 0.2512, 0.2384, 0.09649, 0.1615, 0.3575, 0.1935, 0.2553, 0.3775, 0.1098, 0.1203, 0.2141, 0.2084, 0.4468, 0.2824, 0.2503, 0.1586, 0.05132, 0.08176]): _vg.add([_i], _w, 'REPLACE')
_vg = ob_guy.vertex_groups.new(name='Hips')
for _i, _w in zip([46, 92, 100, 120, 127, 132, 134, 138, 141, 143, 145, 148, 151, 154, 163, 168, 172, 176, 180, 195, 196, 197, 198, 199, 200, 201, 202, 203, 204, 205, 206, 207, 209, 210, 211, 212, 213, 214, 215, 216, 217, 218, 219, 220, 221, 222, 223, 225, 329, 330, 332, 333], [0.1367, 0.5127, 0.4729, 0.2191, 0.1463, 0.4928, 0.1461, 0.5309, 0.1521, 0.09952, 0.1498, 0.49, 0.1517, 0.5928, 0.1278, 0.09351, 0.5635, 0.4903, 0.08839, 0.08851, 0.0885, 0.24, 0.04288, 0.002919, 0.002919, 0.1502, 0.1519, 0.09923, 0.09923, 0.151, 0.151, 0.1175, 0.005799, 0.1408, 0.1817, 0.1445, 0.144, 0.1838, 0.165, 0.1641, 0.1789, 0.01151, 0.03699, 0.005401, 0.006588, 0.01784, 0.006902, 0.0192, 0.002907, 0.4804, 0.1461, 0.1385]): _vg.add([_i], _w, 'REPLACE')
_vg = ob_guy.vertex_groups.new(name='Spine')
for _i, _w in zip([11, 15, 17, 24, 46, 92, 100, 120, 127, 132, 134, 138, 141, 143, 145, 148, 151, 154, 163, 168, 172, 176, 180, 195, 196, 197, 201, 202, 203, 204, 205, 206, 207, 210, 211, 212, 213, 214, 215, 216, 217, 218, 219, 220, 221, 222, 223, 224, 225, 226, 227, 228, 229, 230, 231, 232, 233, 234, 236, 237, 238, 329, 330, 332, 333, 346, 349, 353, 354, 355, 356, 357, 358, 359, 363, 371, 372, 374, 376, 377], [0.02424, 0.03699, 0.06202, 0.03146, 0.05889, 0.2263, 0.2647, 0.04553, 0.05117, 0.2191, 0.07194, 0.213, 0.06384, 0.03341, 0.063, 0.2758, 0.07362, 0.2187, 0.05221, 0.01984, 0.2006, 0.2418, 0.01409, 0.01417, 0.01416, 0.02594, 0.06318, 0.06376, 0.03316, 0.03316, 0.06643, 0.06643, 0.03983, 0.7408, 0.6797, 0.6761, 0.7223, 0.7239, 0.7114, 0.6683, 0.7009, 0.7196, 0.6685, 0.3882, 0.6686, 0.6925, 0.6505, 0.4667, 0.6349, 0.1838, 0.1011, 0.116, 0.1667, 0.1905, 0.1669, 0.1324, 0.1639, 0.02298, 0.01666, 0.007045, 0.003372, 0.4395, 0.2223, 0.6622, 0.05337, 0.1069, 0.0563, 0.06825, 0.07792, 0.09035, 0.06265, 0.09093, 0.07974, 0.05573, 0.01868, 0.08714, 0.1208, 0.02525, 0.09285, 0.1253]): _vg.add([_i], _w, 'REPLACE')
_vg = ob_guy.vertex_groups.new(name='Chest')
for _i, _w in zip([11, 17, 18, 212, 213, 215, 216, 218, 220, 221, 222, 223, 224, 225, 226, 228, 229, 230, 231, 232, 233, 235, 236, 237, 238, 287, 291, 292, 329, 332, 353, 354, 355, 356, 357, 358, 359, 360, 361, 362, 363, 364, 371, 372, 374, 376, 377], [0.05122, 0.09069, 0.0104, 0.0708, 0.0259, 0.03106, 0.06324, 0.006931, 0.3853, 0.1583, 0.1409, 0.2084, 0.3439, 0.06215, 0.0313, 0.1862, 0.4119, 0.4976, 0.5614, 0.3374, 0.07346, 0.0168, 0.07935, 0.07806, 0.08896, 0.0465, 0.01761, 0.02407, 0.3663, 0.08133, 0.0136, 0.01903, 0.1322, 0.08493, 0.1149, 0.1264, 0.1086, 0.006348, 0.008253, 0.002905, 0.06471, 0.005871, 0.2183, 0.1823, 0.08585, 0.1188, 0.1853]): _vg.add([_i], _w, 'REPLACE')
_vg = ob_guy.vertex_groups.new(name='LeftShoulder')
for _i, _w in zip([8, 11, 12, 14, 17, 18, 20, 23, 220, 221, 223, 224, 226, 228, 229, 231, 232, 234, 235, 236, 238, 239, 278, 279, 280, 281, 283, 284, 286, 287, 288, 289, 290, 292, 294, 295, 296, 297, 299, 300, 302, 303, 304, 305, 307, 308, 309, 310, 311, 313, 314, 321, 322, 329, 332, 334, 335, 337, 339, 341, 355, 356, 357, 358, 359, 360, 361, 362, 363, 364, 365, 366, 367, 368, 369, 370, 371, 372, 373, 374, 375, 376, 377], [0.1543, 0.3028, 0.06734, 0.08175, 0.5707, 0.2152, 0.1084, 0.07529, 0.1234, 0.074, 0.07101, 0.1129, 0.006932, 0.4855, 0.2658, 0.199, 0.4014, 0.0, 0.8111, 0.6877, 0.7607, 0.9264, 0.0, 0.0, 0.0, 0.0, 0.0, 0.0, 0.7675, 0.6286, 0.8282, 0.0, 0.0, 0.7089, 0.0, 0.0, 0.0, 0.0, 0.0, 0.0, 0.0, 0.0, 0.0, 0.0, 0.0, 0.0, 0.0, 0.0, 0.0, 0.0, 0.0, 0.0, 0.0, 0.107, 0.0006559, 0.8078, 0.0, 0.0, 0.0, 0.0, 0.5246, 0.4848, 0.5512, 0.555, 0.6645, 0.8367, 0.841, 0.84, 0.5296, 0.7494, 0.8631, 0.8631, 0.8235, 0.8346, 0.9347, 0.8719, 0.5602, 0.4846, 0.9431, 0.6498, 0.7897, 0.547, 0.4764]): _vg.add([_i], _w, 'REPLACE')
_vg = ob_guy.vertex_groups.new(name='LeftUpperArm')
for _i, _w in zip([8, 11, 12, 14, 17, 18, 20, 23, 25, 27, 29, 31, 33, 35, 36, 39, 41, 43, 45, 47, 48, 50, 53, 55, 220, 224, 228, 229, 232, 235, 329, 334, 355, 356, 357, 358, 359, 360, 361, 362, 363, 364, 365, 366, 367, 368, 370, 371, 372, 374, 375, 376, 377], [0.8061, 0.6002, 0.9275, 0.9094, 0.2669, 0.7332, 0.8791, 0.9206, 0.9741, 0.9807, 0.9921, 0.996, 0.991, 0.9681, 0.997, 0.994, 0.9739, 0.9746, 0.984, 0.9909, 0.9775, 0.9744, 0.994, 0.9876, 0.03962, 0.02162, 0.1649, 0.02681, 0.105, 0.04807, 0.02981, 0.04094, 0.2218, 0.3521, 0.2288, 0.2053, 0.1305, 0.03583, 0.0251, 0.03091, 0.3449, 0.1589, 0.001154, 0.0006444, 0.123, 0.1333, 0.0874, 0.1151, 0.1958, 0.2172, 0.1687, 0.227, 0.1961]): _vg.add([_i], _w, 'REPLACE')
_vg = ob_guy.vertex_groups.new(name='LeftLowerArm')
for _i, _w in zip([56, 58, 61, 62, 64, 66, 68, 70, 73, 75, 77, 78, 80, 82, 85, 86, 88, 90, 93, 94, 96, 98, 101, 103, 104, 106, 108, 111, 112, 115, 117, 119], [0.9758, 0.9777, 0.9821, 0.989, 0.9819, 0.9776, 0.9927, 0.9854, 0.9811, 0.9896, 0.8549, 0.8809, 0.847, 0.8517, 0.9548, 0.9788, 0.9898, 0.8745, 0.842, 0.8381, 0.8191, 0.9547, 0.945, 0.9753, 0.8494, 0.8192, 0.8088, 0.8057, 0.819, 0.8462, 0.7968, 0.8082]): _vg.add([_i], _w, 'REPLACE')
_vg = ob_guy.vertex_groups.new(name='LeftHand')
for _i, _w in zip([77, 78, 80, 82, 85, 86, 88, 90, 93, 94, 96, 98, 101, 103, 104, 106, 108, 111, 112, 115, 117, 119], [0.9691, 0.9691, 0.9691, 0.9691, 0.5309, 0.5309, 0.5309, 1.0, 1.0, 1.0, 1.0, 0.5309, 0.05346, 0.5309, 0.9691, 0.9691, 0.9691, 0.9691, 1.0, 1.0, 1.0, 1.0]): _vg.add([_i], _w, 'REPLACE')
_vg = ob_guy.vertex_groups.new(name='RightShoulder')
for _i, _w in zip([9, 15, 16, 22, 24, 30, 32, 37, 210, 211, 217, 218, 219, 221, 222, 225, 226, 227, 229, 230, 233, 234, 236, 237, 279, 281, 282, 283, 284, 285, 287, 289, 290, 291, 293, 294, 295, 296, 297, 298, 299, 300, 301, 302, 303, 305, 306, 307, 308, 309, 310, 311, 313, 314, 315, 317, 336, 338, 340, 342, 346, 347, 348, 349, 350, 351, 352, 353, 354], [0.1479, 0.2316, 0.07519, 0.0729, 0.2161, 0.1532, 0.08885, 0.06372, 0.01628, 0.02452, 0.02109, 0.1639, 0.173, 0.01178, 0.09163, 0.1893, 0.6535, 0.5645, 0.0682, 0.2314, 0.5529, 0.7546, 0.02052, 0.7817, 0.0, 0.0, 0.0, 0.0, 0.0, 0.0, 0.003597, 0.6663, 0.7604, 0.7351, 0.841, 0.0, 0.0, 0.0, 0.0, 0.0, 0.0, 0.0, 0.0, 0.0, 0.0, 0.0, 0.0, 0.0, 0.0, 0.0, 0.0, 0.0, 0.0, 0.0, 0.0, 0.0, 0.0, 0.0, 0.0, 0.0, 0.5581, 0.8695, 0.9172, 0.6192, 0.8069, 0.8503, 0.8852, 0.665, 0.5391]): _vg.add([_i], _w, 'REPLACE')
_vg = ob_guy.vertex_groups.new(name='RightUpperArm')
for _i, _w in zip([9, 15, 16, 22, 24, 30, 32, 37, 42, 44, 49, 52, 57, 63, 67, 69, 72, 76, 83, 89, 95, 219, 225, 226, 227, 230, 233, 234, 290, 336, 346, 347, 348, 349, 350, 351, 352, 353, 354], [0.8176, 0.7028, 0.9187, 0.9168, 0.7163, 0.809, 0.8998, 0.9316, 0.9018, 0.9181, 0.9467, 0.9656, 0.9216, 0.9082, 0.9719, 0.9568, 0.0524, 0.04427, 0.008981, 0.03567, 0.04805, 0.06882, 0.06305, 0.04125, 0.3021, 0.002959, 0.1903, 0.008364, 0.03011, 0.01188, 0.3025, 0.1012, 0.05302, 0.2911, 0.1317, 0.1011, 0.08155, 0.2217, 0.3354]): _vg.add([_i], _w, 'REPLACE')
_vg = ob_guy.vertex_groups.new(name='RightLowerArm')
for _i, _w in zip([42, 44, 49, 52, 57, 63, 67, 69, 72, 76, 83, 84, 89, 95, 99, 102, 107, 109, 113, 118, 121, 122, 125, 126, 129, 130, 133, 135, 137, 139, 140, 142, 144, 147, 149, 150, 153, 155, 157, 158, 161, 162, 165, 166, 169, 170, 173, 175], [0.1481, 0.1481, 0.1481, 0.1481, 0.2778, 0.2778, 0.1481, 0.1481, 0.6358, 0.6358, 0.6358, 0.6358, 0.6975, 0.6975, 0.6358, 0.6358, 0.9987, 0.999, 0.9992, 0.9997, 0.9993, 0.9989, 0.9999, 0.9997, 0.9984, 0.9989, 0.9824, 0.9853, 0.9788, 0.9821, 0.9941, 0.9977, 0.9981, 0.9826, 0.9765, 0.975, 0.9658, 0.9937, 0.9927, 0.9969, 0.982, 0.9794, 0.9786, 0.978, 0.9761, 0.979, 0.9712, 0.9746]): _vg.add([_i], _w, 'REPLACE')
_vg = ob_guy.vertex_groups.new(name='RightHand')
for _i, _w in zip([58, 129, 133, 135, 137, 139, 140, 142, 144, 147, 149, 150, 153, 155, 157, 158, 161, 162, 165, 166, 169, 170, 173, 175], [0.0, 0.5309, 1.0, 1.0, 1.0, 1.0, 0.5309, 0.5309, 0.537, 1.0, 1.0, 1.0, 1.0, 0.5309, 0.5309, 0.5309, 1.0, 1.0, 1.0, 1.0, 1.0, 1.0, 1.0, 1.0]): _vg.add([_i], _w, 'REPLACE')
_vg = ob_guy.vertex_groups.new(name='Head')
for _i, _w in zip([226, 229, 234, 235, 236, 237, 238, 239, 278, 279, 280, 281, 282, 283, 284, 285, 286, 287, 288, 289, 290, 291, 292, 293, 294, 295, 296, 297, 298, 299, 300, 301, 302, 303, 304, 305, 306, 307, 308, 309, 310, 311, 312, 313, 314, 315, 316, 317, 318, 319, 320, 321, 322, 323, 324, 325, 326, 327, 334, 335, 336, 337, 338, 339, 340, 341, 342, 343, 344, 345, 347, 350, 351, 360, 361, 362, 364, 365, 366, 367, 368, 369, 370], [0.01512, 0.01681, 0.142, 0.07793, 0.1429, 0.08469, 0.09896, 0.01675, 0.355, 0.5378, 0.3838, 0.55, 0.3441, 0.6417, 0.6768, 0.3215, 0.1794, 0.2616, 0.1432, 0.2634, 0.1754, 0.213, 0.239, 0.1251, 0.6738, 0.8052, 0.6271, 0.8119, 0.6646, 0.8388, 0.8556, 0.5881, 0.8322, 0.8452, 0.8759, 0.8454, 0.8247, 0.947, 0.9516, 0.8609, 0.9572, 0.9426, 0.974, 0.9263, 0.9511, 0.9896, 0.9905, 0.9716, 0.9903, 0.9908, 0.9949, 1.002, 0.9938, 0.9983, 0.9982, 0.995, 0.998, 0.9996, 0.1355, 0.4224, 0.2759, 0.6579, 0.5975, 0.8494, 0.8298, 0.9637, 0.9594, 0.9925, 0.9936, 0.9989, 0.001669, 0.01941, 0.02942, 0.06827, 0.06767, 0.07059, 0.03149, 0.08235, 0.08362, 0.03044, 0.003371, 0.00844, 0.01472]): _vg.add([_i], _w, 'REPLACE')
_vg = ob_guy.vertex_groups.new(name='LeftUpperLeg')
for _i, _w in zip([46, 92, 100, 116, 120, 127, 128, 132, 134, 138, 141, 143, 145, 146, 148, 151, 154, 163, 164, 168, 172, 176, 180, 184, 185, 186, 188, 189, 190, 191, 192, 193, 194, 195, 196, 197, 198, 199, 200, 201, 202, 203, 204, 205, 206, 207, 208, 209, 212, 213, 214, 215, 216, 328, 330, 332, 333], [0.05412, 0.02403, 0.007448, 0.01314, 0.6156, 0.7193, 0.03898, 0.2264, 0.0436, 0.1872, 0.07949, 0.07141, 0.07876, 0.06051, 0.02051, 0.05223, 0.05237, 0.7566, 0.111, 0.8616, 0.2151, 0.2208, 0.8388, 0.8477, 0.02584, 0.8313, 0.1396, 0.08324, 0.01283, 0.7708, 0.169, 0.7747, 0.02687, 0.8378, 0.8378, 0.539, 0.6982, 0.738, 0.738, 0.07881, 0.07986, 0.07139, 0.07139, 0.07116, 0.07116, 0.1037, 0.08242, 0.1565, 0.06176, 0.04873, 0.002854, 0.06157, 0.07024, 0.07209, 0.2405, 0.06519, 0.7355]): _vg.add([_i], _w, 'REPLACE')
_vg = ob_guy.vertex_groups.new(name='LeftLowerLeg')
for _i, _w in zip([0, 2, 5, 7, 10, 13, 26, 28, 34, 38, 51, 59, 65, 81, 116, 120, 123, 127, 128, 136, 146, 163, 164, 182, 184, 185, 186, 187, 188, 189, 190, 191, 192, 193, 194, 197, 259, 260, 261, 262, 263, 264, 265, 266, 267, 268, 269, 270, 271, 272, 273, 274, 275, 276, 277, 328, 331, 333], [0.5973, 0.5761, 0.05554, 0.07944, 0.8521, 0.8293, 0.7908, 0.7256, 0.6349, 0.06939, 0.1086, 0.1124, 0.07088, 0.9942, 0.9689, 0.0437, 0.6508, 0.05146, 0.9553, 0.9883, 0.9408, 0.02131, 0.8904, 0.987, 0.1445, 0.9641, 0.1604, 0.9832, 0.8604, 0.9169, 0.9675, 0.2255, 0.8303, 0.2214, 0.9607, 0.04197, 0.8636, 0.8768, 0.8869, 0.8753, 0.9055, 0.6491, 0.8718, 0.7581, 0.6226, 0.8598, 0.8506, 0.7683, 0.9223, 0.9437, 0.8729, 0.965, 0.9313, 0.9586, 0.9398, 0.9272, 0.8413, 0.03821]): _vg.add([_i], _w, 'REPLACE')
_vg = ob_guy.vertex_groups.new(name='LeftFoot')
for _i, _w in zip([0, 2, 5, 7, 10, 13, 26, 28, 34, 38, 51, 59, 65, 123, 259, 260, 261, 262, 263, 264, 265, 266, 267, 268, 269, 270, 271, 272, 273, 274, 275, 276, 277, 331], [0.4032, 0.4243, 0.9445, 0.9206, 0.1478, 0.1684, 0.2068, 0.2742, 0.3663, 0.9307, 0.8914, 0.8877, 0.9292, 0.3506, 0.1366, 0.1232, 0.1131, 0.1244, 0.09557, 0.3522, 0.1261, 0.2384, 0.3784, 0.1381, 0.1471, 0.2283, 0.07809, 0.05693, 0.1273, 0.01939, 0.06909, 0.03386, 0.05996, 0.1588]): _vg.add([_i], _w, 'REPLACE')
_vg = ob_guy.vertex_groups.new(name='RightUpperLeg')
for _i, _w in zip([19, 46, 71, 92, 100, 114, 120, 124, 127, 132, 134, 138, 141, 143, 145, 148, 151, 154, 156, 159, 160, 163, 168, 171, 172, 174, 176, 177, 178, 179, 180, 181, 183, 195, 196, 197, 198, 199, 200, 201, 202, 203, 204, 205, 206, 207, 208, 209, 210, 211, 213, 214, 215, 216, 217, 218, 219, 222, 225, 230, 233, 330, 333], [0.01185, 1.056, 0.04996, 0.4, 0.5682, 0.002654, 0.09836, 0.07068, 0.05025, 0.03204, 1.407, 0.07242, 1.61, 1.895, 1.613, 0.7099, 1.522, 0.7297, 0.8144, 0.1312, 0.8408, 0.04895, 0.07339, 0.05454, 0.06442, 0.1616, 0.02689, 0.02212, 0.7616, 0.08862, 0.1236, 0.7625, 0.01044, 0.1242, 0.1242, 0.1835, 0.2649, 0.2592, 0.2592, 1.612, 1.607, 1.895, 1.895, 1.585, 1.585, 0.9611, 0.9998, 0.8784, 0.1516, 0.3029, 0.02927, 0.4116, 0.06503, 0.01648, 0.4058, 0.04135, 0.09016, 0.1054, 0.103, 0.01245, 0.004878, 0.01958, 0.04491]): _vg.add([_i], _w, 'REPLACE')
_vg = ob_guy.vertex_groups.new(name='RightLowerLeg')
for _i, _w in zip([1, 3, 4, 6, 19, 21, 40, 46, 54, 60, 71, 74, 79, 87, 91, 97, 105, 110, 114, 124, 131, 152, 156, 159, 160, 167, 171, 174, 177, 178, 179, 181, 183, 207, 240, 241, 242, 243, 244, 245, 246, 247, 248, 249, 250, 251, 252, 253, 254, 255, 256, 257, 258], [0.6018, 0.6339, 0.58, 0.08218, 0.9908, 0.006522, 0.7537, 0.003612, 0.7739, 0.8495, 0.9584, 0.8758, 0.6576, 0.07269, 0.1277, 0.02633, 0.07731, 0.9826, 0.993, 0.9347, 0.9722, 0.9821, 0.2357, 0.8635, 0.2139, 0.9893, 0.9338, 0.8398, 0.9618, 0.2644, 0.9099, 0.2651, 0.968, 0.008744, 0.7032, 0.7492, 0.7619, 0.9035, 0.8387, 0.6437, 0.8039, 0.7411, 0.6234, 0.8886, 0.8779, 0.7831, 0.7916, 0.5531, 0.7183, 0.7497, 0.8413, 0.9487, 0.9181]): _vg.add([_i], _w, 'REPLACE')
_m = ob_guy.modifiers.new('Armature', 'ARMATURE')
_m = ob_guy.modifiers.new('Armature.001', 'ARMATURE')
_m.object = ob_armature
ob_west.location = (0.797, 0.0, 9.613)
ob_west.rotation_euler = (0.0, -0.148, 0.0)
ob_west.scale = (1.0, 2.162, 1.0)
ob_west.use_mesh_mirror_y = True
ob_radio.location = (1.787, -1.064, 15.96)
ob_radio.rotation_euler = (0.316, -0.2215, 0.0)
ob_radio.scale = (0.1952, 0.3776, 0.553)
ob_star.location = (1.744, 1.205, 16.15)
ob_star.rotation_euler = (0.883, 0.7003, 1.084)
ob_star.scale = (7.538, 7.538, 7.538)
ob_armature.location = (0.0, 0.0, 8.732)

# ---- collection membership
col_collection.objects.link(ob_guy)
col_collection.objects.link(ob_west)
col_collection.objects.link(ob_radio)
col_collection.objects.link(ob_star)
col_collection.objects.link(ob_armature)

# ---- scene / render settings (as saved in the file)
scene.frame_start = 1; scene.frame_end = 250; scene.frame_set(0)
scene.render.engine = 'BLENDER_EEVEE_NEXT'
scene.cycles.sampling_pattern = 'TABULATED_SOBOL'
bpy.context.view_layer.update()

# ---- added for rendering (the .blend has no active camera and no usable light): camera, sun
cam_auto = bpy.data.cameras.new('AutoCamera')
cam_auto.lens = 50.0
cam_auto.sensor_width = 36.0
cam_auto.clip_end = 1000.0
ob_auto_camera = bpy.data.objects.new('AutoCamera', cam_auto)
scene.collection.objects.link(ob_auto_camera)
ob_auto_camera.location = (27.6961, -32.7503, 31.9698)
ob_auto_camera.rotation_euler = (1.09748, -7.21219e-08, 0.694738)
scene.camera = ob_auto_camera
light_auto_sun = bpy.data.lights.new('AutoSun', 'SUN')
light_auto_sun.energy = 3.0
light_auto_sun.angle = 0.0523599
ob_auto_sun = bpy.data.objects.new('AutoSun', light_auto_sun)
scene.collection.objects.link(ob_auto_sun)
ob_auto_sun.rotation_euler = (0.872665, 0.174533, 0.523599)
bpy.context.view_layer.update()
